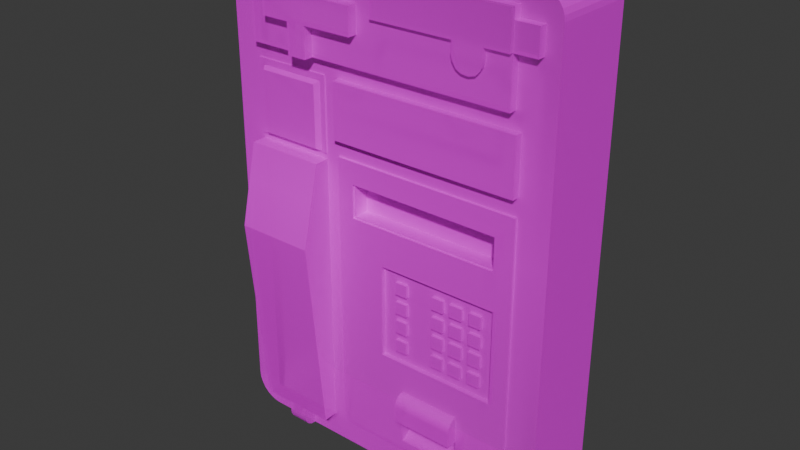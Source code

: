# Source: Cabina.blend  (saved by Blender 4.0.36; exported with 4.5.12 LTS)
import bpy
from mathutils import Matrix  # noqa: F401  (used for matrix-valued properties, if any)

bpy.ops.wm.read_factory_settings(use_empty=True)
scene = bpy.context.scene
scene.name = 'Scene'

# ---- collections
col_collection = bpy.data.collections.new('Collection'); scene.collection.children.link(col_collection)

# ---- images (referenced by path relative to the original .blend; pixels are not part of the script)
import os
ASSET_DIR = os.environ.get("B2B_ASSET_DIR", "")  # directory of the original .blend (textures are referenced by path, not embedded)
HERE = os.path.dirname(os.path.abspath(__file__))  # packed textures are extracted next to this script under _unpacked/

def load_image(name, relpath, width, height, colorspace="sRGB"):
    """Load a texture the original file referenced (path relative to the .blend, or extracted next to this script)."""
    p = next((c for c in (os.path.join(HERE, relpath), os.path.join(ASSET_DIR, relpath)) if relpath and os.path.exists(c)), "")
    if p:
        img = bpy.data.images.load(p, check_existing=True)
        img.name = name
    else:  # same state as the original file: an image datablock whose file is absent (Cycles renders it pink)
        img = bpy.data.images.new(name, width, height)
        img.source = "FILE"
        img.filepath = "//" + (relpath or name)
    img.colorspace_settings.name = colorspace
    return img
img_cabinas_telef_nicas_1024x683_jpg = load_image('cabinas-telefónicas-1024x683.jpg', 'cabinas-telefónicas-1024x683.jpg', 1024, 1024, 'sRGB')

# ---- materials (node trees are filled in below, after node groups)
mat_cabinas_telef_nicas_1024x683 = bpy.data.materials.new('cabinas-telefónicas-1024x683')
mat_cabinas_telef_nicas_1024x683.surface_render_method = 'BLENDED'
mat_cabinas_telef_nicas_1024x683.blend_method = 'BLEND'
mat_cabinas_telef_nicas_1024x683.use_transparency_overlap = False
mat_cabinas_telef_nicas_1024x683.show_transparent_back = False

# ---- material node trees
mat_cabinas_telef_nicas_1024x683.use_nodes = True; mat_cabinas_telef_nicas_1024x683.node_tree.nodes.clear()
_N = mat_cabinas_telef_nicas_1024x683.node_tree.nodes; _L = mat_cabinas_telef_nicas_1024x683.node_tree.links
n0 = _N.new('ShaderNodeOutputMaterial'); n0.name = 'Material Output'; n0.location = (300, 300)
n1 = _N.new('ShaderNodeTexImage'); n1.name = 'Image Texture'; n1.location = (-200, 300)
n1.image = img_cabinas_telef_nicas_1024x683_jpg
n1.extension = 'CLIP'
n2 = _N.new('ShaderNodeBsdfPrincipled'); n2.name = 'Principled BSDF'; n2.location = (0, 300)
n2.inputs[3].default_value = 1.45
_L.new(n1.outputs[0], n2.inputs[0])
_L.new(n1.outputs[1], n2.inputs[4])
_L.new(n2.outputs[0], n0.inputs[0])
n0.is_active_output = True

# ---- world
world_world = bpy.data.worlds.new('World'); scene.world = world_world
world_world.use_nodes = True; world_world.node_tree.nodes.clear()
_N = world_world.node_tree.nodes; _L = world_world.node_tree.links
n0 = _N.new('ShaderNodeOutputWorld'); n0.name = 'World Output'; n0.location = (300, 300)
n1 = _N.new('ShaderNodeBackground'); n1.name = 'Background'; n1.location = (10, 300)
n1.inputs[0].default_value = (0.05088, 0.05088, 0.05088, 1.0)
_L.new(n1.outputs[0], n0.inputs[0])
n0.is_active_output = True
world_world.color = (0.05088, 0.05088, 0.05088)
world_world.use_sun_shadow = False
world_world.sun_shadow_jitter_overblur = 0.0

# ---- meshes
me_cabinas_telef_nicas_1024x683 = bpy.data.meshes.new('cabinas-telefónicas-1024x683')
me_cabinas_telef_nicas_1024x683.from_pydata([(-0.03221, -0.4283, 0.0), (-0.1585, -0.4283, 0.0), (-0.03221, -0.3894, 0.0), (-0.1585, -0.3894, 0.0), (-0.07927, -0.3894, 0.02228), (-0.1109, -0.3894, 0.02228), (-0.1109, -0.4283, 0.0), (-0.1109, -0.3894, 0.0), (-0.07927, -0.3894, 0.0), (-0.07927, -0.4283, 0.0), (-0.1585, -0.4283, 0.0), (-0.2021, 0.1789, 0.0), (-0.2021, 0.1789, 0.0), (0.3406, 0.1789, 0.0), (-0.2021, 0.1789, -0.1325), (0.3406, 0.1789, -0.1325), (0.2916, 0.1789, 0.0), (0.2916, -0.4283, 0.0), (-0.008265, -0.4283, 0.0), (-0.03221, 0.1789, 0.0), (-0.008265, 0.1789, 0.0), (-0.008265, -0.3874, 0.0), (-0.03221, -0.4283, 0.0), (-0.04081, 0.1789, 0.0), (-0.03221, -0.3894, 0.0), (-0.1109, -0.4283, 0.0), (-0.1585, 0.1789, 0.0), (-0.1585, -0.3894, 0.0), (0.2916, -0.3874, 0.0), (-0.008265, 0.09228, 0.0), (0.2916, 0.09228, 0.0), (-0.008265, 0.06473, 0.0), (0.2916, 0.06473, 0.0), (-0.008265, -0.2563, 0.0), (0.2916, -0.2563, 0.0), (-0.008265, -0.0578, 0.0), (0.2916, -0.0578, 0.0), (-0.008265, -0.0578, 0.003675), (-0.008265, 0.06473, 0.003675), (-0.008265, 0.1789, 0.01117), (0.2916, 0.1789, 0.01117), (-0.008265, 0.09228, 0.01117), (0.2916, 0.09228, 0.01117), (0.2916, 0.06473, 0.003675), (-0.008265, -0.3709, 0.003675), (-0.008265, -0.3874, 0.003675), (0.2916, -0.3709, 0.003675), (0.2916, -0.3874, 0.003675), (-0.008265, -0.2315, 0.003675), (-0.008265, -0.2563, 0.003675), (0.2916, -0.2315, 0.003675), (0.2916, -0.2563, 0.003675), (0.2916, -0.2811, 0.003675), (0.2916, -0.0578, 0.003675), (0.2636, -0.0578, 0.003675), (0.01755, 0.02961, 0.003675), (0.2612, 0.02835, 0.003675), (0.01755, -0.02336, 0.003675), (0.2612, -0.02256, 0.003675), (0.01755, 0.02961, 0.000466), (0.2612, 0.02835, 0.000466), (0.01755, -0.02336, 0.000466), (0.2612, -0.02256, 0.000466), (0.02001, 0.02714, 0.000466), (0.2587, 0.0259, 0.000466), (0.02001, -0.02089, 0.000466), (0.2587, -0.02011, 0.000466), (0.02001, 0.02714, -0.02406), (0.2587, 0.0259, -0.02406), (0.02001, -0.02089, -0.02406), (0.2587, -0.02011, -0.02406), (0.1088, -0.2811, 0.003675), (-0.008265, -0.2811, 0.003675), (0.01306, -0.0578, 0.003675), (0.1383, -0.2563, 0.003675), (-0.008265, -0.08262, 0.003675), (0.2916, -0.08262, 0.003675), (0.01306, -0.08262, 0.003675), (0.2636, -0.08262, 0.003675), (0.2427, -0.08262, 0.003675), (0.01306, -0.2315, 0.003675), (0.2636, -0.2315, 0.003675), (0.2427, -0.2315, 0.003675), (0.07059, -0.08262, 0.003675), (0.07059, -0.2315, 0.003675), (0.2427, -0.08262, -0.003505), (0.2636, -0.08262, -0.003505), (0.2636, -0.2159, -0.003505), (0.2636, -0.2315, -0.003505), (0.2427, -0.2315, -0.003505), (0.07059, -0.2159, -0.003505), (0.07059, -0.2315, -0.003505), (0.07059, -0.08262, -0.003505), (0.1588, -0.08262, 0.003675), (0.1588, -0.2315, 0.003675), (0.1136, -0.08262, -0.003505), (0.1588, -0.08262, -0.003505), (0.1136, -0.2315, -0.003505), (0.1588, -0.2315, -0.003505), (0.1588, -0.2159, -0.003505), (0.1786, -0.08262, 0.003675), (0.1786, -0.2315, 0.003675), (0.1786, -0.08262, -0.003505), (0.1786, -0.2315, -0.003505), (0.1786, -0.2159, -0.003505), (0.1895, -0.08262, 0.003675), (0.1895, -0.2315, 0.003675), (0.1895, -0.08262, -0.003505), (0.1895, -0.2315, -0.003505), (0.1895, -0.2159, -0.003505), (0.2106, -0.08262, 0.003675), (0.2106, -0.2315, 0.003675), (0.2106, -0.08262, -0.003505), (0.2106, -0.2315, -0.003505), (0.2106, -0.2159, -0.003505), (0.223, -0.08262, 0.003675), (0.223, -0.2315, 0.003675), (0.223, -0.08262, -0.003505), (0.223, -0.2315, -0.003505), (0.223, -0.2159, -0.003505), (0.2427, -0.2159, -0.003505), (0.2636, -0.1965, -0.003505), (0.07059, -0.1965, -0.003505), (0.1588, -0.1965, -0.003505), (0.1786, -0.1965, -0.003505), (0.1895, -0.1965, -0.003505), (0.2106, -0.1965, -0.003505), (0.223, -0.1965, -0.003505), (0.2427, -0.1965, -0.003505), (0.1136, -0.2159, -0.003505), (0.09397, -0.08262, -0.003505), (0.09397, -0.2315, -0.003505), (0.09397, -0.2159, -0.003505), (0.09397, -0.1965, -0.003505), (0.1136, -0.1965, -0.003505), (0.2636, -0.1841, -0.003505), (0.07059, -0.1841, -0.003505), (0.1588, -0.1841, -0.003505), (0.1786, -0.1841, -0.003505), (0.1895, -0.1841, -0.003505), (0.2106, -0.1841, -0.003505), (0.223, -0.1841, -0.003505), (0.2427, -0.1841, -0.003505), (0.09397, -0.1841, -0.003505), (0.1136, -0.1841, -0.003505), (0.2636, -0.1633, -0.003505), (0.07059, -0.1633, -0.003505), (0.1588, -0.1633, -0.003505), (0.1786, -0.1633, -0.003505), (0.1895, -0.1633, -0.003505), (0.2106, -0.1633, -0.003505), (0.223, -0.1633, -0.003505), (0.2427, -0.1633, -0.003505), (0.09397, -0.1633, -0.003505), (0.1136, -0.1633, -0.003505), (0.2636, -0.1522, -0.003505), (0.07059, -0.1522, -0.003505), (0.1588, -0.1522, -0.003505), (0.1786, -0.1522, -0.003505), (0.1895, -0.1522, -0.003505), (0.2106, -0.1522, -0.003505), (0.223, -0.1522, -0.003505), (0.2427, -0.1522, -0.003505), (0.09397, -0.1522, -0.003505), (0.1136, -0.1522, -0.003505), (0.2636, -0.1325, -0.003505), (0.07059, -0.1325, -0.003505), (0.1588, -0.1325, -0.003505), (0.1786, -0.1325, -0.003505), (0.1895, -0.1325, -0.003505), (0.2106, -0.1325, -0.003505), (0.223, -0.1325, -0.003505), (0.2427, -0.1325, -0.003505), (0.09397, -0.1325, -0.003505), (0.1136, -0.1325, -0.003505), (0.2636, -0.1206, -0.003505), (0.07059, -0.1206, -0.003505), (0.1588, -0.1206, -0.003505), (0.1786, -0.1206, -0.003505), (0.1895, -0.1206, -0.003505), (0.2106, -0.1206, -0.003505), (0.223, -0.1206, -0.003505), (0.2427, -0.1206, -0.003505), (0.09397, -0.1206, -0.003505), (0.1136, -0.1206, -0.003505), (0.2636, -0.1008, -0.003505), (0.07059, -0.1008, -0.003505), (0.1588, -0.1008, -0.003505), (0.1786, -0.1008, -0.003505), (0.1895, -0.1008, -0.003505), (0.2106, -0.1008, -0.003505), (0.223, -0.1008, -0.003505), (0.2427, -0.1008, -0.003505), (0.09397, -0.1008, -0.003505), (0.1136, -0.1008, -0.003505), (0.1588, -0.1965, 0.001339), (0.1588, -0.2159, 0.001339), (0.1786, -0.1965, 0.001339), (0.1786, -0.2159, 0.001339), (0.1895, -0.1965, 0.001339), (0.1895, -0.2159, 0.001339), (0.2106, -0.1965, 0.001339), (0.2106, -0.2159, 0.001339), (0.223, -0.1965, 0.001339), (0.223, -0.2159, 0.001339), (0.2427, -0.1965, 0.001339), (0.2427, -0.2159, 0.001339), (0.09397, -0.1965, 0.001339), (0.09397, -0.2159, 0.001339), (0.1136, -0.2159, 0.001339), (0.1136, -0.1965, 0.001339), (0.1588, -0.1633, 0.001339), (0.1588, -0.1841, 0.001339), (0.1786, -0.1633, 0.001339), (0.1786, -0.1841, 0.001339), (0.1895, -0.1633, 0.001339), (0.1895, -0.1841, 0.001339), (0.2106, -0.1633, 0.001339), (0.2106, -0.1841, 0.001339), (0.223, -0.1633, 0.001339), (0.223, -0.1841, 0.001339), (0.2427, -0.1633, 0.001339), (0.2427, -0.1841, 0.001339), (0.09397, -0.1633, 0.001339), (0.09397, -0.1841, 0.001339), (0.1136, -0.1633, 0.001339), (0.1136, -0.1841, 0.001339), (0.1588, -0.1325, 0.001339), (0.1588, -0.1522, 0.001339), (0.1786, -0.1325, 0.001339), (0.1786, -0.1522, 0.001339), (0.1895, -0.1325, 0.001339), (0.1895, -0.1522, 0.001339), (0.2106, -0.1325, 0.001339), (0.2106, -0.1522, 0.001339), (0.223, -0.1325, 0.001339), (0.223, -0.1522, 0.001339), (0.2427, -0.1325, 0.001339), (0.2427, -0.1522, 0.001339), (0.09397, -0.1325, 0.001339), (0.09397, -0.1522, 0.001339), (0.1136, -0.1325, 0.001339), (0.1136, -0.1522, 0.001339), (0.1588, -0.1008, 0.001339), (0.1588, -0.1206, 0.001339), (0.1786, -0.1008, 0.001339), (0.1786, -0.1206, 0.001339), (0.1895, -0.1008, 0.001339), (0.1895, -0.1206, 0.001339), (0.2106, -0.1008, 0.001339), (0.2106, -0.1206, 0.001339), (0.223, -0.1008, 0.001339), (0.223, -0.1206, 0.001339), (0.2427, -0.1008, 0.001339), (0.2427, -0.1206, 0.001339), (0.09397, -0.1008, 0.001339), (0.09397, -0.1206, 0.001339), (0.1136, -0.1008, 0.001339), (0.1136, -0.1206, 0.001339), (0.1088, -0.3709, 0.003675), (0.2077, -0.2811, 0.003675), (0.2077, -0.3709, 0.003675), (0.1088, -0.3248, 0.003675), (0.2077, -0.3248, 0.003675), (0.1088, -0.3248, 0.02061), (0.2077, -0.3248, 0.02061), (0.2077, -0.298, 0.02044), (0.2077, -0.3008, 0.02061), (0.1088, -0.3008, 0.02061), (0.1088, -0.298, 0.02044), (0.2077, -0.2952, 0.01992), (0.1088, -0.2952, 0.01992), (0.2077, -0.2926, 0.01908), (0.1088, -0.2926, 0.01908), (0.2077, -0.2902, 0.01792), (0.1088, -0.2902, 0.01792), (0.2077, -0.2879, 0.01647), (0.1088, -0.2879, 0.01647), (0.2077, -0.2859, 0.01477), (0.1088, -0.2859, 0.01477), (0.2077, -0.2842, 0.01283), (0.1088, -0.2842, 0.01283), (0.2077, -0.2829, 0.01071), (0.1088, -0.2829, 0.01071), (0.2077, -0.2819, 0.008446), (0.1088, -0.2819, 0.008446), (0.2077, -0.2813, 0.006085), (0.1088, -0.2813, 0.006085), (0.2077, -0.2811, 0.003675), (0.1088, -0.2811, 0.003675), (0.2077, -0.3709, 0.003675), (0.1088, -0.3709, 0.003675), (0.1088, -0.3248, 0.003675), (0.2077, -0.3248, 0.003675), (0.1088, -0.3248, -0.01887), (0.2077, -0.3248, -0.01887), (0.2077, -0.3705, 0.0004668), (0.2077, -0.3709, 0.003675), (0.1088, -0.3709, 0.003675), (0.1088, -0.3705, 0.0004668), (0.2077, -0.3694, -0.002676), (0.1088, -0.3694, -0.002676), (0.2077, -0.3676, -0.005689), (0.1088, -0.3676, -0.005689), (0.2077, -0.365, -0.008512), (0.1088, -0.365, -0.008512), (0.2077, -0.3618, -0.01109), (0.1088, -0.3618, -0.01109), (0.2077, -0.3581, -0.01336), (0.1088, -0.3581, -0.01336), (0.2077, -0.3538, -0.01529), (0.1088, -0.3538, -0.01529), (0.2077, -0.3491, -0.01683), (0.1088, -0.3491, -0.01683), (0.2077, -0.3442, -0.01795), (0.1088, -0.3442, -0.01795), (0.2077, -0.339, -0.01864), (0.1088, -0.339, -0.01864), (0.2077, -0.3337, -0.01887), (0.1088, -0.3337, -0.01887), (-0.03221, 0.06288, 0.0), (-0.03221, 0.05365, 0.0), (-0.1585, 0.06288, 0.0), (-0.1585, 0.05365, 0.0), (-0.03221, -0.07251, 0.0), (-0.1585, -0.07251, 0.0), (-0.07927, -0.3894, 0.0), (-0.03221, 0.1697, 0.0), (-0.1585, 0.1697, 0.0), (-0.04081, 0.06288, 0.0), (-0.1585, 0.1697, 0.001977), (-0.1497, 0.1789, 0.0), (-0.1497, 0.06288, 0.0), (-0.1585, 0.1789, 0.001977), (-0.1497, 0.1697, 0.0), (-0.04081, 0.06288, 0.001977), (-0.04081, 0.1697, 0.0), (-0.04081, 0.1697, 0.001977), (-0.1439, 0.164, 0.008603), (-0.1439, 0.06856, 0.008603), (-0.0466, 0.06856, 0.008603), (-0.0466, 0.164, 0.008603), (-0.04081, 0.1789, 0.001977), (-0.03221, 0.1789, 0.001977), (-0.03221, 0.1697, 0.001977), (-0.03221, 0.06288, 0.001977), (-0.1585, 0.06288, 0.001977), (-0.1497, 0.1789, 0.001977), (-0.1497, 0.06288, 0.001977), (-0.1497, 0.1697, 0.001977), (-0.1585, 0.05365, 0.02332), (-0.03221, 0.05365, 0.02332), (-0.03221, -0.07251, 0.0526), (-0.03221, -0.3894, 0.02332), (-0.1585, -0.07251, 0.0526), (-0.1585, -0.3894, 0.02332), (-0.07927, -0.4283, 0.0), (-0.1109, -0.3894, 0.0), (-0.1109, -0.408, 0.02228), (-0.1109, -0.4283, 0.001904), (-0.1109, -0.4143, 0.02128), (-0.1109, -0.4199, 0.01839), (-0.1109, -0.4244, 0.01388), (-0.1109, -0.4273, 0.0082), (-0.07927, -0.4283, 0.001904), (-0.07927, -0.408, 0.02228), (-0.07927, -0.4273, 0.0082), (-0.07927, -0.4244, 0.01388), (-0.07927, -0.4199, 0.01839), (-0.07927, -0.4143, 0.02128), (-0.04081, 0.1789, 0.001977), (-0.03221, 0.1789, 0.001977), (-0.03221, 0.1697, 0.001977), (-0.03221, 0.06288, 0.001977), (-0.1585, 0.1697, 0.001977), (-0.1585, 0.06288, 0.001977), (-0.04081, 0.06288, 0.001977), (-0.1585, 0.1789, 0.001977), (-0.04081, 0.1697, 0.001977), (-0.1497, 0.1789, 0.001977), (-0.1497, 0.06288, 0.001977), (-0.1497, 0.1697, 0.001977), (-0.1585, 0.05365, 0.02332), (-0.03221, 0.05365, 0.02332), (-0.03221, -0.07251, 0.0526), (-0.1585, -0.07251, 0.0526), (-0.2021, 0.2051, 0.0), (-0.2021, 0.2051, 0.0), (0.3406, 0.2051, 0.0), (-0.2021, 0.2051, -0.1325), (0.3406, 0.2051, -0.1325), (0.06569, 0.3599, 0.0), (0.06569, 0.3599, 0.0), (0.06569, -0.4283, -0.1325), (0.06569, 0.3599, -0.1325), (0.06569, 0.1789, -0.1325), (0.06569, 0.2051, 0.0), (0.06569, 0.2051, -0.1325), (-0.2021, 0.3123, 0.0), (0.06569, 0.3123, 0.0), (-0.1552, 0.3123, 0.0), (-0.1552, 0.2051, 0.0), (0.2819, 0.2051, 0.0), (0.2819, 0.3356, 0.0), (-0.1184, 0.2051, 0.0), (-0.1184, 0.3123, 0.0), (0.06569, 0.3356, 0.0), (0.2819, 0.2795, 0.0), (0.3406, 0.2795, 0.0), (0.3406, 0.319, 0.0), (0.2819, 0.319, 0.0), (0.3177, 0.2795, 0.0), (0.3177, 0.319, 0.0), (0.06569, 0.2051, 0.01286), (0.2819, 0.2051, 0.01286), (-0.1184, 0.2051, 0.01286), (0.06569, 0.3123, 0.01286), (-0.1552, 0.3123, 0.01286), (-0.1552, 0.2051, 0.01286), (0.06569, 0.3356, 0.01286), (0.2819, 0.2795, 0.01286), (0.2819, 0.3356, 0.01286), (-0.1184, 0.3123, 0.01286), (0.2819, 0.319, 0.01286), (0.3177, 0.2795, 0.01286), (0.3177, 0.319, 0.01286), (0.06569, 0.3123, 0.01286), (-0.1184, 0.3123, 0.01286), (0.06569, 0.2527, 0.01286), (-0.1184, 0.2527, 0.01286), (0.06569, 0.2527, 0.01286), (-0.1184, 0.2527, 0.01286), (-0.09117, 0.3123, 0.01286), (-0.09117, 0.3123, 0.01286), (-0.03166, 0.3123, 0.01286), (-0.03166, 0.3123, 0.01286), (0.06569, 0.2944, 0.01286), (-0.1184, 0.2944, 0.01286), (0.06569, 0.2944, 0.01286), (-0.1184, 0.2944, 0.01286), (0.2819, 0.2788, 0.01286), (0.0386, 0.3123, 0.01286), (0.0386, 0.3123, 0.01286), (0.2819, 0.2788, 0.01286), (0.06569, 0.2527, 0.01286), (-0.1184, 0.2527, 0.01286), (0.2819, 0.2051, 0.01286), (-0.1552, 0.3123, 0.01286), (-0.1552, 0.2051, 0.01286), (0.06569, 0.3356, 0.01286), (0.06569, 0.3123, 0.01286), (0.2819, 0.2795, 0.01286), (0.2819, 0.3356, 0.01286), (-0.1184, 0.3123, 0.01286), (0.2819, 0.319, 0.01286), (0.3177, 0.2795, 0.01286), (0.3177, 0.319, 0.01286), (-0.1184, 0.3123, 0.01286), (0.06569, 0.2944, 0.01286), (-0.1184, 0.2944, 0.01286), (0.06569, 0.2944, 0.01286), (0.06569, 0.2527, 0.01286), (-0.1184, 0.2944, 0.01286), (-0.1184, 0.2527, 0.01286), (0.0386, 0.2527, 0.01286), (-0.09117, 0.2527, 0.01286), (-0.09117, 0.2944, 0.01286), (-0.03166, 0.2527, 0.01286), (0.0386, 0.3123, 0.01286), (-0.03166, 0.2944, 0.01286), (0.06569, 0.3123, 0.01286), (0.0386, 0.2944, 0.01286), (-0.1184, 0.2527, 0.01286), (0.06569, 0.2527, 0.01286), (0.06569, 0.2527, 0.01286), (-0.1184, 0.2527, 0.01286), (0.01306, -0.08262, 0.003675), (0.01306, -0.2315, 0.003675), (0.07059, -0.08262, 0.003675), (0.07059, -0.2315, 0.003675), (0.01306, -0.08262, 0.003675), (0.01306, -0.2315, 0.003675), (0.07059, -0.08262, 0.003675), (0.07059, -0.2315, 0.003675), (0.2819, 0.319, 0.01286), (0.2819, 0.2795, 0.01286), (0.3177, 0.2795, 0.01286), (0.3177, 0.319, 0.01286), (0.2819, 0.319, 0.01286), (0.2819, 0.2795, 0.01286), (0.3177, 0.2795, 0.01286), (0.3177, 0.319, 0.01286), (-0.2021, 0.3201, 0.0), (-0.1622, 0.3599, 0.0), (-0.2011, 0.329, 0.0), (-0.1981, 0.3374, 0.0), (-0.1934, 0.3449, 0.0), (-0.1871, 0.3512, 0.0), (-0.1795, 0.356, 0.0), (-0.1711, 0.3589, 0.0), (-0.1622, 0.3599, -0.1325), (-0.2021, 0.3201, -0.1325), (-0.1711, 0.3589, -0.1325), (-0.1795, 0.356, -0.1325), (-0.1871, 0.3512, -0.1325), (-0.1934, 0.3449, -0.1325), (-0.1981, 0.3374, -0.1325), (-0.2011, 0.329, -0.1325), (-0.1593, -0.4284, 7.915e-06), (-0.2042, -0.3839, 0.0004172), (-0.2042, -0.3839, 0.0004172), (-0.1693, -0.4274, 0.0001056), (-0.1788, -0.4242, 0.0001967), (-0.1874, -0.4189, 0.0002766), (-0.1945, -0.4119, 0.0003414), (-0.1998, -0.4034, 0.0003878), (-0.2031, -0.3939, 0.0004135), (-0.2021, -0.3832, -0.1325), (-0.1569, -0.4283, -0.1325), (-0.2009, -0.3932, -0.1325), (-0.1976, -0.4028, -0.1325), (-0.1922, -0.4113, -0.1325), (-0.1851, -0.4185, -0.1325), (-0.1765, -0.4239, -0.1325), (-0.167, -0.4272, -0.1325), (0.3406, -0.3697, 0.0), (0.2916, -0.4283, 0.0), (0.3394, -0.3828, 0.0), (0.3357, -0.3952, 0.0), (0.3299, -0.4063, 0.0), (0.3221, -0.4156, 0.0), (0.3128, -0.4225, 0.0), (0.3025, -0.4269, 0.0), (0.282, -0.4283, -0.1325), (0.3406, -0.3697, -0.1325), (0.295, -0.4269, -0.1325), (0.3074, -0.4225, -0.1325), (0.3185, -0.4156, -0.1325), (0.3278, -0.4063, -0.1325), (0.3348, -0.3952, -0.1325), (0.3391, -0.3828, -0.1325), (0.3049, 0.3599, 0.0), (0.3406, 0.3243, 0.0), (0.3049, 0.3599, 0.0), (0.3129, 0.359, 0.0), (0.3204, 0.3564, 0.0), (0.3272, 0.3522, 0.0), (0.3328, 0.3465, 0.0), (0.3371, 0.3397, 0.0), (0.3397, 0.3322, 0.0), (0.3406, 0.3243, -0.1325), (0.3049, 0.3599, -0.1325), (0.3397, 0.3322, -0.1325), (0.3371, 0.3397, -0.1325), (0.3328, 0.3465, -0.1325), (0.3272, 0.3522, -0.1325), (0.3204, 0.3564, -0.1325), (0.3129, 0.359, -0.1325), (-0.1184, 0.2944, 0.02799), (-0.1184, 0.2527, 0.02799), (-0.09117, 0.2527, 0.02799), (-0.09117, 0.2944, 0.02799), (-0.03166, 0.2527, 0.02799), (-0.03166, 0.2944, 0.02799), (0.0386, 0.2527, 0.02799), (0.0386, 0.2944, 0.02799), (-0.06539, 0.3123, 0.01286), (-0.09117, 0.2944, 0.01286), (-0.1169, 0.3123, 0.01286), (-0.09117, 0.3123, 0.01286), (-0.07336, 0.3114, 0.01286), (-0.08054, 0.3089, 0.01286), (-0.08624, 0.3049, 0.01286), (-0.08991, 0.3, 0.01286), (-0.03166, 0.2944, 0.01286), (-0.05743, 0.3123, 0.01286), (-0.03166, 0.3123, 0.01286), (-0.005881, 0.3123, 0.01286), (-0.03292, 0.3, 0.01286), (-0.03658, 0.3049, 0.01286), (-0.04228, 0.3089, 0.01286), (-0.04947, 0.3114, 0.01286), (-0.05743, 0.3123, 0.02799), (-0.03166, 0.2944, 0.02799), (-0.04947, 0.3114, 0.02799), (-0.04228, 0.3089, 0.02799), (-0.03658, 0.3049, 0.02799), (-0.03292, 0.3, 0.02799), (-0.09117, 0.2944, 0.02799), (-0.06539, 0.3123, 0.02799), (-0.08991, 0.3, 0.02799), (-0.08624, 0.3049, 0.02799), (-0.08054, 0.3089, 0.02799), (-0.07336, 0.3114, 0.02799), (0.06569, 0.2527, 0.01286), (-0.1184, 0.2527, 0.01286), (0.06569, 0.2527, 0.01286), (-0.1184, 0.2527, 0.01286), (-0.07282, 0.2051, 0.01286), (-0.07282, 0.2527, 0.01286), (-0.04186, 0.2051, 0.01286), (-0.04186, 0.2527, 0.01286), (-0.07282, 0.2527, 0.01286), (-0.07282, 0.2051, 0.01286), (-0.04186, 0.2051, 0.01286), (-0.04186, 0.2527, 0.01286), (-0.1184, 0.2289, 0.01286), (-0.07282, 0.2527, 0.01286), (-0.07282, 0.2051, 0.01286), (-0.04186, 0.2051, 0.01286), (-0.04186, 0.2527, 0.01286), (-0.07282, 0.2527, 0.01286), (-0.07282, 0.2051, 0.01286), (-0.04186, 0.2051, 0.01286), (-0.04186, 0.2527, 0.01286), (-0.07282, 0.2527, 0.01286), (-0.07282, 0.2051, 0.01286), (-0.04186, 0.2051, 0.01286), (-0.04186, 0.2527, 0.01286), (-0.07282, 0.2527, 0.01286), (-0.07282, 0.2051, 0.01286), (-0.04186, 0.2051, 0.01286), (-0.04186, 0.2527, 0.01286), (-0.07282, 0.2527, 0.02799), (-0.07282, 0.2051, 0.02799), (-0.04186, 0.2051, 0.02799), (-0.04186, 0.2527, 0.02799), (0.06569, 0.2797, 0.01286), (0.2819, 0.2797, 0.01286), (0.1961, 0.2797, 0.01286), (0.2439, 0.2797, 0.01286), (0.1958, 0.2638, 0.01286), (0.1979, 0.2544, 0.01286), (0.204, 0.245, 0.01286), (0.2125, 0.2403, 0.01286), (0.2235, 0.2394, 0.01286), (0.2336, 0.2422, 0.01286), (0.239, 0.2478, 0.01286), (0.2425, 0.2537, 0.01286), (0.2437, 0.261, 0.01286), (0.2442, 0.2675, 0.01286), (0.06569, 0.3356, 0.0187), (0.06569, 0.3123, 0.0187), (0.2819, 0.3356, 0.0187), (0.2819, 0.319, 0.0187), (0.06569, 0.2944, 0.0187), (0.06569, 0.2797, 0.0187), (0.2819, 0.2797, 0.0187), (0.2439, 0.2797, 0.0187), (0.1961, 0.2797, 0.0187), (0.1958, 0.2638, 0.0187), (0.1979, 0.2544, 0.0187), (0.204, 0.245, 0.0187), (0.2125, 0.2403, 0.0187), (0.2235, 0.2394, 0.0187), (0.2336, 0.2422, 0.0187), (0.239, 0.2478, 0.0187), (0.2425, 0.2537, 0.0187), (0.2437, 0.261, 0.0187), (0.2442, 0.2675, 0.0187)], [], [(9, 8, 2, 0), (357, 326, 4, 5), (326, 356, 364, 366, 367, 368, 369, 365, 4), (356, 25, 359, 364), (7, 3, 27, 357), (8, 9, 356, 326), (1, 6, 25, 10), (3, 1, 10, 27), (2, 8, 326, 24), (6, 7, 357, 25), (9, 0, 22, 356), (1, 3, 7, 6), (0, 2, 24, 22), (517, 519, 520, 521, 522, 523, 524, 518, 393, 395, 14), (393, 533, 535, 536, 537, 538, 539, 540, 534, 15, 395), (492, 398, 387, 389, 501), (11, 510, 509, 12), (387, 12, 14, 389), (386, 11, 12, 387), (388, 13, 16, 20, 19, 23, 331, 26, 11, 386, 401, 404, 396, 402), (17, 28, 34, 36, 32, 30, 16, 13, 525, 527, 528, 529, 530, 531, 532, 526), (22, 24, 324, 321, 320, 327, 19, 20, 29, 31, 35, 33, 21, 18), (23, 19, 343, 342), (12, 509, 517, 14), (20, 16, 40, 39), (31, 29, 30, 32), (28, 21, 45, 47), (18, 21, 28, 17), (36, 34, 51, 50, 76, 53), (35, 31, 38, 37), (41, 39, 40, 42), (30, 29, 41, 42), (29, 20, 39, 41), (16, 30, 42, 40), (58, 57, 61, 62), (45, 44, 259, 261, 46, 47), (78, 54, 53, 76), (21, 33, 49, 72, 44, 45), (32, 36, 53, 43), (33, 35, 37, 75, 48, 49), (34, 28, 47, 46, 52, 51), (31, 32, 43, 38), (56, 55, 38, 43), (55, 57, 37, 38), (58, 56, 43, 53), (57, 58, 53, 54, 73, 37), (64, 66, 70, 68), (57, 55, 59, 61), (56, 58, 62, 60), (55, 56, 60, 59), (64, 63, 59, 60), (63, 65, 61, 59), (66, 64, 60, 62), (65, 66, 62, 61), (69, 67, 68, 70), (63, 64, 68, 67), (66, 65, 69, 70), (65, 63, 67, 69), (75, 37, 73, 77), (77, 73, 54, 78, 79, 115, 110, 105, 100, 93, 83), (79, 78, 86, 85), (48, 75, 77, 80), (81, 78, 76, 50), (80, 84, 94, 101, 106, 111, 116, 82, 81, 50, 51, 74, 49, 48), (259, 44, 72, 71, 262), (84, 80, 477, 479), (192, 85, 86, 185), (94, 84, 91, 131, 97, 98), (84, 83, 92, 186, 176, 166, 156, 146, 136, 122, 90, 91), (78, 81, 88, 87, 121, 135, 145, 155, 165, 175, 185, 86), (101, 94, 98, 103), (194, 95, 96, 187), (83, 93, 96, 95, 130, 92), (106, 101, 103, 108), (187, 96, 102, 188), (93, 100, 102, 96), (111, 106, 108, 113), (188, 102, 107, 189), (100, 105, 107, 102), (116, 111, 113, 118), (189, 107, 112, 190), (105, 110, 112, 107), (82, 116, 118, 89), (190, 112, 117, 191), (110, 115, 117, 112), (81, 82, 89, 88), (191, 117, 85, 192), (115, 79, 85, 117), (118, 119, 120, 89), (113, 114, 119, 118), (108, 109, 114, 113), (103, 104, 109, 108), (98, 99, 104, 103), (97, 129, 99, 98), (89, 120, 87, 88), (91, 90, 132, 131), (186, 92, 130, 193), (131, 132, 129, 97), (193, 130, 95, 194), (183, 193, 255, 256), (90, 122, 133, 132), (150, 140, 218, 217), (114, 126, 127, 119), (151, 152, 221, 219), (104, 124, 125, 109), (192, 182, 254, 253), (129, 134, 123, 99), (120, 128, 121, 87), (133, 143, 144, 134), (122, 136, 143, 133), (127, 141, 142, 128), (126, 140, 141, 127), (125, 139, 140, 126), (124, 138, 139, 125), (123, 137, 138, 124), (134, 144, 137, 123), (128, 142, 135, 121), (129, 132, 208, 209), (136, 146, 153, 143), (189, 190, 249, 247), (140, 150, 151, 141), (139, 149, 215, 216), (138, 148, 149, 139), (181, 191, 251, 252), (144, 154, 147, 137), (142, 152, 145, 135), (153, 163, 164, 154), (146, 156, 163, 153), (151, 161, 162, 152), (150, 160, 161, 151), (149, 159, 160, 150), (148, 158, 159, 149), (147, 157, 158, 148), (154, 164, 157, 147), (152, 162, 155, 145), (148, 138, 214, 213), (156, 166, 173, 163), (153, 154, 225, 223), (160, 170, 171, 161), (190, 180, 250, 249), (158, 168, 169, 159), (191, 192, 253, 251), (164, 174, 167, 157), (162, 172, 165, 155), (173, 183, 184, 174), (166, 176, 183, 173), (171, 181, 182, 172), (170, 180, 181, 171), (169, 179, 180, 170), (168, 178, 179, 169), (167, 177, 178, 168), (174, 184, 177, 167), (172, 182, 175, 165), (137, 147, 211, 212), (176, 186, 193, 183), (158, 157, 228, 230), (180, 190, 191, 181), (179, 189, 247, 248), (178, 188, 189, 179), (132, 133, 207, 208), (184, 194, 187, 177), (182, 192, 185, 175), (208, 207, 210, 209), (204, 203, 205, 206), (200, 199, 201, 202), (196, 195, 197, 198), (224, 223, 225, 226), (220, 219, 221, 222), (216, 215, 217, 218), (212, 211, 213, 214), (240, 239, 241, 242), (236, 235, 237, 238), (232, 231, 233, 234), (228, 227, 229, 230), (256, 255, 257, 258), (252, 251, 253, 254), (248, 247, 249, 250), (244, 243, 245, 246), (141, 151, 219, 220), (187, 188, 245, 243), (134, 129, 209, 210), (194, 184, 258, 257), (149, 150, 217, 215), (152, 142, 222, 221), (184, 183, 256, 258), (143, 153, 223, 224), (147, 148, 213, 211), (154, 144, 226, 225), (182, 181, 252, 254), (144, 143, 224, 226), (99, 123, 195, 196), (180, 179, 248, 250), (124, 104, 198, 197), (142, 141, 220, 222), (109, 125, 199, 200), (178, 177, 244, 246), (126, 114, 202, 201), (157, 167, 227, 228), (140, 139, 216, 218), (119, 127, 203, 204), (173, 174, 241, 239), (168, 158, 230, 229), (128, 120, 206, 205), (159, 169, 231, 232), (138, 137, 212, 214), (120, 119, 204, 206), (171, 172, 237, 235), (170, 160, 234, 233), (133, 134, 210, 207), (161, 171, 235, 236), (114, 109, 200, 202), (169, 170, 233, 231), (172, 162, 238, 237), (127, 128, 205, 203), (163, 173, 239, 240), (104, 99, 196, 198), (167, 168, 229, 227), (174, 164, 242, 241), (125, 126, 201, 199), (164, 163, 240, 242), (123, 124, 197, 195), (162, 161, 236, 238), (177, 187, 243, 244), (160, 159, 232, 234), (193, 194, 257, 255), (188, 178, 246, 245), (52, 260, 71, 72, 49, 74, 51), (262, 71, 289, 287, 285, 283, 281, 279, 277, 275, 273, 271, 269, 268, 264), (46, 261, 263, 260, 52), (261, 259, 291, 290), (260, 263, 265, 267, 266, 270, 272, 274, 276, 278, 280, 282, 284, 286, 288), (263, 262, 264, 265), (265, 264, 268, 267), (267, 268, 269, 266), (266, 269, 271, 270), (270, 271, 273, 272), (272, 273, 275, 274), (274, 275, 277, 276), (276, 277, 279, 278), (278, 279, 281, 280), (280, 281, 283, 282), (282, 283, 285, 284), (284, 285, 287, 286), (286, 287, 289, 288), (71, 260, 288, 289), (292, 293, 295, 294), (262, 263, 293, 292), (259, 262, 292, 291), (263, 261, 290, 293), (293, 290, 297, 296, 300, 302, 304, 306, 308, 310, 312, 314, 316, 318, 295), (291, 292, 294, 319, 317, 315, 313, 311, 309, 307, 305, 303, 301, 299, 298), (318, 319, 294, 295), (297, 298, 299, 296), (296, 299, 301, 300), (300, 301, 303, 302), (302, 303, 305, 304), (304, 305, 307, 306), (306, 307, 309, 308), (308, 309, 311, 310), (310, 311, 313, 312), (312, 313, 315, 314), (314, 315, 317, 316), (316, 317, 319, 318), (290, 291, 298, 297), (323, 321, 351, 350), (323, 322, 332, 329, 320, 321), (322, 328, 330, 346), (331, 23, 342, 347), (328, 26, 333, 330), (334, 336, 341, 338), (329, 336, 337, 335), (339, 338, 341, 340), (332, 334, 338, 339), (336, 329, 340, 341), (329, 332, 339, 340), (333, 347, 379, 377), (342, 343, 371, 370), (349, 348, 380, 381), (345, 335, 376, 373), (337, 349, 381, 378), (320, 329, 335, 345), (334, 332, 348, 349), (26, 331, 347, 333), (336, 334, 349, 337), (19, 327, 344, 343), (327, 320, 345, 344), (332, 322, 346, 348), (351, 352, 384, 383), (24, 326, 357, 27, 355, 353), (324, 24, 353, 352), (325, 323, 350, 354), (27, 325, 354, 355), (321, 324, 352, 351), (355, 354, 352, 353), (358, 5, 4, 365), (364, 359, 363, 366), (366, 363, 362, 367), (367, 362, 361, 368), (368, 361, 360, 369), (369, 360, 358, 365), (25, 357, 5, 358, 360, 361, 362, 363, 359), (378, 370, 371, 372), (376, 378, 372, 373), (375, 374, 381, 380), (374, 377, 379, 381), (381, 379, 370, 378), (335, 337, 378, 376), (343, 344, 372, 371), (344, 345, 373, 372), (348, 346, 375, 380), (330, 333, 377, 374), (347, 342, 370, 379), (346, 330, 374, 375), (385, 382, 383, 384), (350, 351, 383, 382), (354, 350, 382, 385), (352, 354, 385, 384), (412, 411, 424, 425), (397, 394, 500, 502, 503, 504, 505, 506, 507, 501, 389), (395, 15, 390, 397), (13, 388, 390, 15), (397, 390, 550, 552, 553, 554, 555, 556, 557, 551, 394), (14, 395, 397, 389), (386, 387, 398, 400, 401), (541, 543, 391, 392), (403, 406, 391, 543, 542, 409, 412, 410), (402, 407, 411, 408, 388), (526, 533, 393, 518, 508, 10, 25, 356, 22, 18, 17), (400, 405, 422, 417), (410, 412, 425, 423), (411, 412, 409, 408), (406, 403, 421, 419), (445, 431, 463, 472), (419, 421, 452, 449), (420, 440, 414, 446, 443, 451), (404, 401, 418, 415), (401, 400, 417, 418), (402, 396, 413, 414), (405, 399, 416, 441, 434, 432, 422), (399, 406, 419, 416), (403, 410, 423, 421), (396, 404, 415, 598, 600, 413), (407, 402, 414, 440, 420), (411, 407, 420, 424), (416, 419, 449, 450), (437, 422, 427, 439), (441, 416, 426, 442), (436, 428, 430, 438), (422, 432, 433, 427), (418, 417, 447, 448), (432, 434, 435, 433), (435, 442, 468, 577, 576), (425, 424, 455, 456), (416, 436, 438, 426), (429, 437, 439, 431), (566, 575, 582, 589), (423, 425, 456, 454), (434, 441, 442, 435), (475, 445, 472), (439, 427, 457, 462), (474, 413, 600, 601, 467, 464, 594, 596), (431, 445, 475, 597, 606, 415, 448, 447, 453, 459, 429), (456, 455, 486, 487), (471, 468, 470, 460), (466, 567, 588, 561), (462, 457, 568, 567, 466), (433, 435, 576, 575, 566, 569), (467, 601, 599, 465, 560, 562), (464, 471, 460, 461), (462, 466, 561, 558), (574, 469, 563, 583), (475, 472, 595, 597), (417, 422, 453, 447), (428, 436, 458, 627), (469, 574, 577, 468, 471), (430, 444, 473, 461), (415, 418, 448), (437, 429, 459), (438, 430, 461, 460), (413, 474, 444, 430, 428, 627, 629, 631, 632, 633, 634, 635, 636, 637, 638, 639, 640, 630, 628, 451, 443, 446), (431, 439, 462, 463), (442, 426, 470, 468), (436, 416, 450, 458), (422, 437, 459, 453), (444, 474, 473), (421, 423, 454, 452), (426, 438, 460, 470), (424, 420, 451, 455), (414, 413, 446), (478, 479, 483, 482), (80, 77, 476, 477), (83, 84, 479, 478), (77, 83, 478, 476), (481, 480, 482, 483), (476, 478, 482, 480), (479, 477, 481, 483), (477, 476, 480, 481), (484, 487, 491, 488), (455, 451, 485, 486), (451, 628, 454, 484, 485), (454, 456, 487, 484), (489, 488, 491, 490), (485, 484, 488, 489), (487, 486, 490, 491), (486, 485, 489, 490), (492, 501, 507, 494), (494, 507, 506, 495), (495, 506, 505, 496), (496, 505, 504, 497), (497, 504, 503, 498), (498, 503, 502, 499), (499, 502, 500, 493), (392, 493, 500, 394), (400, 398, 492, 494, 495, 496, 497, 498, 499, 493, 392, 391, 406, 399, 405), (388, 408, 409, 542, 550, 390), (508, 511, 510), (511, 512, 510), (512, 513, 510), (513, 514, 510), (514, 515, 510), (515, 516, 510), (516, 509, 510), (517, 509, 516, 519), (519, 516, 515, 520), (520, 515, 514, 521), (521, 514, 513, 522), (522, 513, 512, 523), (523, 512, 511, 524), (524, 511, 508, 518), (508, 510, 11, 26, 328, 322, 323, 325, 27, 10), (533, 526, 532, 535), (535, 532, 531, 536), (536, 531, 530, 537), (537, 530, 529, 538), (538, 529, 528, 539), (539, 528, 527, 540), (540, 527, 525, 534), (525, 13, 15, 534), (541, 544, 543), (544, 545, 543), (545, 546, 543), (546, 547, 543), (547, 548, 543), (548, 549, 543), (549, 542, 543), (541, 551, 557, 544), (544, 557, 556, 545), (545, 556, 555, 546), (546, 555, 554, 547), (547, 554, 553, 548), (548, 553, 552, 549), (549, 552, 550, 542), (541, 392, 394, 551), (560, 561, 563, 562), (559, 558, 561, 560), (562, 563, 565, 564), (469, 471, 565, 563), (561, 588, 590, 591, 592, 593, 589, 582, 584, 585, 586, 587, 583, 563), (471, 464, 564, 565), (465, 463, 559, 560), (463, 462, 558, 559), (464, 467, 562, 564), (566, 570, 571, 572, 573, 567, 568, 569), (574, 578, 579, 580, 581, 575, 576, 577), (566, 589, 593, 570), (570, 593, 592, 571), (571, 592, 591, 572), (572, 591, 590, 573), (573, 590, 588, 567), (574, 583, 587, 578), (578, 587, 586, 579), (579, 586, 585, 580), (580, 585, 584, 581), (581, 584, 582, 575), (427, 433, 569, 568, 457), (472, 463, 595), (464, 461, 594), (461, 473, 596, 594), (473, 474, 596), (602, 605, 610, 607), (599, 598, 415, 606, 597, 595, 463, 465), (601, 600, 604, 605), (600, 598, 603, 604), (599, 601, 605, 602), (598, 599, 602, 603), (607, 610, 614, 611), (603, 602, 607, 608), (605, 604, 609, 610), (604, 603, 608, 609), (614, 613, 617, 618), (608, 607, 611, 612), (610, 609, 613, 614), (609, 608, 612, 613), (615, 618, 622, 619), (613, 612, 616, 617), (611, 614, 618, 615), (612, 611, 615, 616), (619, 622, 626, 623), (616, 615, 619, 620), (618, 617, 621, 622), (617, 616, 620, 621), (626, 625, 624, 623), (620, 619, 623, 624), (622, 621, 625, 626), (621, 620, 624, 625), (647, 648, 649, 646, 645, 642, 641, 643, 644), (629, 627, 646, 649), (636, 635, 654, 655), (648, 659, 658, 657, 656, 655, 654, 653, 652, 651, 650, 649), (637, 636, 655, 656), (638, 637, 656, 657), (452, 454, 644, 643), (631, 629, 649, 650), (639, 638, 657, 658), (632, 631, 650, 651), (640, 639, 658, 659), (633, 632, 651, 652), (450, 449, 641, 642), (627, 458, 645, 646), (630, 640, 659, 648), (634, 633, 652, 653), (454, 628, 647, 644), (635, 634, 653, 654), (449, 452, 643, 641), (628, 630, 648, 647), (458, 450, 642, 645)])
_uv = me_cabinas_telef_nicas_1024x683.uv_layers.new(name='UVMap')
_uv.uv.foreach_set('vector', [0.4471, 0.07166, 0.4471, 0.1106, 0.4785, 0.1106, 0.4785, 0.07166, 0.426, 0.1106, 0.4471, 0.1106, 0.4471, 0.1106, 0.426, 0.1106, 0.4471, 0.1106, 0.4471, 0.07166, 0.4471, 0.07166, 0.4471, 0.07199, 0.4471, 0.07296, 0.4471, 0.08006, 0.4471, 0.08574, 0.4471, 0.09204, 0.4471, 0.1106, 0.4471, 0.07166, 0.426, 0.07166, 0.426, 0.07166, 0.4471, 0.07166, 0.426, 0.1106, 0.3943, 0.1106, 0.3943, 0.1106, 0.426, 0.1106, 0.4471, 0.1106, 0.4471, 0.07166, 0.4471, 0.07166, 0.4471, 0.1106, 0.3943, 0.07166, 0.426, 0.07166, 0.426, 0.07166, 0.3943, 0.07166, 0.3943, 0.1106, 0.3943, 0.07166, 0.3943, 0.07166, 0.3943, 0.1106, 0.4785, 0.1106, 0.4471, 0.1106, 0.4471, 0.1106, 0.4785, 0.1106, 0.426, 0.07166, 0.426, 0.1106, 0.426, 0.1106, 0.426, 0.07166, 0.4471, 0.07166, 0.4785, 0.07166, 0.4785, 0.07166, 0.4471, 0.07166, 0.3943, 0.07166, 0.3943, 0.1106, 0.426, 0.1106, 0.426, 0.07166, 0.4785, 0.07166, 0.4785, 0.1106, 0.4785, 0.1106, 0.4785, 0.07166, 0.3652, 0.1168, 0.3655, 0.1068, 0.3662, 0.09722, 0.3674, 0.08867, 0.3766, 0.07494, 0.3823, 0.07315, 0.3886, 0.07204, 0.3953, 0.07166, 0.5438, 0.07166, 0.5438, 0.6789, 0.3652, 0.6789, 0.5438, 0.07166, 0.6881, 0.07166, 0.6968, 0.07215, 0.705, 0.0736, 0.7125, 0.07592, 0.7243, 0.09372, 0.7259, 0.1048, 0.7268, 0.1172, 0.7272, 0.1303, 0.7272, 0.6789, 0.5438, 0.6789, 0.5345, 0.6517, 0.5345, 0.6517, 0.5345, 0.6517, 0.5345, 0.6517, 0.5345, 0.6517, 0.3652, 0.6789, 0.3652, 0.1167, 0.3652, 0.1167, 0.3652, 0.6789, 0.5345, 0.6517, 0.5345, 0.6517, 0.5345, 0.6517, 0.5345, 0.6517, 0.3652, 0.7051, 0.3652, 0.6789, 0.3652, 0.6789, 0.3652, 0.7051, 0.7272, 0.7051, 0.7272, 0.6789, 0.6945, 0.6789, 0.4945, 0.6789, 0.4785, 0.6789, 0.4728, 0.6789, 0.4001, 0.6789, 0.3943, 0.6789, 0.3652, 0.6789, 0.3652, 0.7051, 0.3965, 0.7051, 0.421, 0.7051, 0.5438, 0.7051, 0.688, 0.7051, 0.6945, 0.07166, 0.6945, 0.1126, 0.6945, 0.2437, 0.6945, 0.4422, 0.6945, 0.5647, 0.6945, 0.5923, 0.6945, 0.6789, 0.7272, 0.6789, 0.7272, 0.1303, 0.7269, 0.1172, 0.7261, 0.1048, 0.7248, 0.09372, 0.7149, 0.07592, 0.7087, 0.0736, 0.7018, 0.07215, 0.6945, 0.07166, 0.4785, 0.07166, 0.4785, 0.1106, 0.4785, 0.4275, 0.4785, 0.5537, 0.4785, 0.5629, 0.4785, 0.6697, 0.4785, 0.6789, 0.4945, 0.6789, 0.4945, 0.5923, 0.4945, 0.5647, 0.4945, 0.4422, 0.4945, 0.2437, 0.4945, 0.1126, 0.4945, 0.07166, 0.4728, 0.6789, 0.4785, 0.6789, 0.4785, 0.6789, 0.4728, 0.6789, 0.5345, 0.6517, 0.5345, 0.6517, 0.5345, 0.6517, 0.5345, 0.6517, 0.4945, 0.6789, 0.6945, 0.6789, 0.6945, 0.6789, 0.4945, 0.6789, 0.4945, 0.5647, 0.4945, 0.5923, 0.6945, 0.5923, 0.6945, 0.5647, 0.6945, 0.1126, 0.4945, 0.1126, 0.4945, 0.1126, 0.6945, 0.1126, 0.4945, 0.07166, 0.4945, 0.1126, 0.6945, 0.1126, 0.6945, 0.07166, 0.6945, 0.4422, 0.6945, 0.2437, 0.6945, 0.2437, 0.6945, 0.2685, 0.6945, 0.4174, 0.6945, 0.4422, 0.4945, 0.4422, 0.4945, 0.5647, 0.4945, 0.5647, 0.4945, 0.4422, 0.4945, 0.5923, 0.4945, 0.6789, 0.6945, 0.6789, 0.6945, 0.5923, 0.6945, 0.5923, 0.4945, 0.5923, 0.4945, 0.5923, 0.6945, 0.5923, 0.4945, 0.5923, 0.4945, 0.6789, 0.4945, 0.6789, 0.4945, 0.5923, 0.6945, 0.6789, 0.6945, 0.5923, 0.6945, 0.5923, 0.6945, 0.6789, 0.6742, 0.4774, 0.5117, 0.4766, 0.5117, 0.4766, 0.6742, 0.4774, 0.4945, 0.1126, 0.4945, 0.1291, 0.5726, 0.1291, 0.6385, 0.1291, 0.6945, 0.1291, 0.6945, 0.1126, 0.6758, 0.4174, 0.6758, 0.4422, 0.6945, 0.4422, 0.6945, 0.4174, 0.4945, 0.1126, 0.4945, 0.2437, 0.4945, 0.2437, 0.4945, 0.2189, 0.4945, 0.1291, 0.4945, 0.1126, 0.6945, 0.5647, 0.6945, 0.4422, 0.6945, 0.4422, 0.6945, 0.5647, 0.4945, 0.2437, 0.4945, 0.4422, 0.4945, 0.4422, 0.4945, 0.4174, 0.4945, 0.2685, 0.4945, 0.2437, 0.6945, 0.2437, 0.6945, 0.1126, 0.6945, 0.1126, 0.6945, 0.1291, 0.6945, 0.2189, 0.6945, 0.2437, 0.4945, 0.5647, 0.6945, 0.5647, 0.6945, 0.5647, 0.4945, 0.5647, 0.6742, 0.5284, 0.5117, 0.5296, 0.4945, 0.5647, 0.6945, 0.5647, 0.5117, 0.5296, 0.5117, 0.4766, 0.4945, 0.4422, 0.4945, 0.5647, 0.6742, 0.4774, 0.6742, 0.5284, 0.6945, 0.5647, 0.6945, 0.4422, 0.5117, 0.4766, 0.6742, 0.4774, 0.6945, 0.4422, 0.6758, 0.4422, 0.5087, 0.4422, 0.4945, 0.4422, 0.6726, 0.5259, 0.6726, 0.4799, 0.6726, 0.4799, 0.6726, 0.5259, 0.5117, 0.4766, 0.5117, 0.5296, 0.5117, 0.5296, 0.5117, 0.4766, 0.6742, 0.5284, 0.6742, 0.4774, 0.6742, 0.4774, 0.6742, 0.5284, 0.5117, 0.5296, 0.6742, 0.5284, 0.6742, 0.5284, 0.5117, 0.5296, 0.6726, 0.5259, 0.5133, 0.5271, 0.5117, 0.5296, 0.6742, 0.5284, 0.5133, 0.5271, 0.5133, 0.4791, 0.5117, 0.4766, 0.5117, 0.5296, 0.6726, 0.4799, 0.6726, 0.5259, 0.6742, 0.5284, 0.6742, 0.4774, 0.5133, 0.4791, 0.6726, 0.4799, 0.6742, 0.4774, 0.5117, 0.4766, 0.5133, 0.4791, 0.5133, 0.5271, 0.6726, 0.5259, 0.6726, 0.4799, 0.5133, 0.5271, 0.6726, 0.5259, 0.6726, 0.5259, 0.5133, 0.5271, 0.6726, 0.4799, 0.5133, 0.4791, 0.5133, 0.4791, 0.6726, 0.4799, 0.5133, 0.4791, 0.5133, 0.5271, 0.5133, 0.5271, 0.5133, 0.4791, 0.4945, 0.4174, 0.4945, 0.4422, 0.5087, 0.4422, 0.5087, 0.4174, 0.5087, 0.4174, 0.5087, 0.4422, 0.6758, 0.4422, 0.6758, 0.4174, 0.6619, 0.4174, 0.6488, 0.4174, 0.6404, 0.4174, 0.6264, 0.4174, 0.6191, 0.4174, 0.6059, 0.4174, 0.5471, 0.4174, 0.6619, 0.4174, 0.6758, 0.4174, 0.6758, 0.4174, 0.6619, 0.4174, 0.4945, 0.2685, 0.4945, 0.4174, 0.5087, 0.4174, 0.5087, 0.2685, 0.6758, 0.2685, 0.6758, 0.4174, 0.6945, 0.4174, 0.6945, 0.2685, 0.5087, 0.2685, 0.5471, 0.2685, 0.6059, 0.2685, 0.6191, 0.2685, 0.6264, 0.2685, 0.6404, 0.2685, 0.6488, 0.2685, 0.6619, 0.2685, 0.6758, 0.2685, 0.6945, 0.2685, 0.6945, 0.2437, 0.5923, 0.2437, 0.4945, 0.2437, 0.4945, 0.2685, 0.5726, 0.1291, 0.4945, 0.1291, 0.4945, 0.2189, 0.5726, 0.2189, 0.5726, 0.1752, 0.5471, 0.2685, 0.5087, 0.2685, 0.5087, 0.2685, 0.5471, 0.2685, 0.6619, 0.3992, 0.6619, 0.4174, 0.6758, 0.4174, 0.6758, 0.3992, 0.6059, 0.2685, 0.5471, 0.2685, 0.5471, 0.2685, 0.5627, 0.2685, 0.5758, 0.2685, 0.6059, 0.2685, 0.5471, 0.2685, 0.5471, 0.4174, 0.5471, 0.4174, 0.5471, 0.3992, 0.5471, 0.3794, 0.5471, 0.3675, 0.5471, 0.3478, 0.5471, 0.3367, 0.5471, 0.3159, 0.5471, 0.3035, 0.5471, 0.2841, 0.5471, 0.2685, 0.6758, 0.4174, 0.6758, 0.2685, 0.6758, 0.2685, 0.6758, 0.2841, 0.6758, 0.3035, 0.6758, 0.3159, 0.6758, 0.3367, 0.6758, 0.3478, 0.6758, 0.3675, 0.6758, 0.3794, 0.6758, 0.3992, 0.6758, 0.4174, 0.6191, 0.2685, 0.6059, 0.2685, 0.6059, 0.2685, 0.6191, 0.2685, 0.5758, 0.3992, 0.5758, 0.4174, 0.6059, 0.4174, 0.6059, 0.3992, 0.5471, 0.4174, 0.6059, 0.4174, 0.6059, 0.4174, 0.5758, 0.4174, 0.5627, 0.4174, 0.5471, 0.4174, 0.6264, 0.2685, 0.6191, 0.2685, 0.6191, 0.2685, 0.6264, 0.2685, 0.6059, 0.3992, 0.6059, 0.4174, 0.6191, 0.4174, 0.6191, 0.3992, 0.6059, 0.4174, 0.6191, 0.4174, 0.6191, 0.4174, 0.6059, 0.4174, 0.6404, 0.2685, 0.6264, 0.2685, 0.6264, 0.2685, 0.6404, 0.2685, 0.6191, 0.3992, 0.6191, 0.4174, 0.6264, 0.4174, 0.6264, 0.3992, 0.6191, 0.4174, 0.6264, 0.4174, 0.6264, 0.4174, 0.6191, 0.4174, 0.6488, 0.2685, 0.6404, 0.2685, 0.6404, 0.2685, 0.6488, 0.2685, 0.6264, 0.3992, 0.6264, 0.4174, 0.6404, 0.4174, 0.6404, 0.3992, 0.6264, 0.4174, 0.6404, 0.4174, 0.6404, 0.4174, 0.6264, 0.4174, 0.6619, 0.2685, 0.6488, 0.2685, 0.6488, 0.2685, 0.6619, 0.2685, 0.6404, 0.3992, 0.6404, 0.4174, 0.6488, 0.4174, 0.6488, 0.3992, 0.6404, 0.4174, 0.6488, 0.4174, 0.6488, 0.4174, 0.6404, 0.4174, 0.6758, 0.2685, 0.6619, 0.2685, 0.6619, 0.2685, 0.6758, 0.2685, 0.6488, 0.3992, 0.6488, 0.4174, 0.6619, 0.4174, 0.6619, 0.3992, 0.6488, 0.4174, 0.6619, 0.4174, 0.6619, 0.4174, 0.6488, 0.4174, 0.6488, 0.2685, 0.6488, 0.2841, 0.6619, 0.2841, 0.6619, 0.2685, 0.6404, 0.2685, 0.6404, 0.2841, 0.6488, 0.2841, 0.6488, 0.2685, 0.6264, 0.2685, 0.6264, 0.2841, 0.6404, 0.2841, 0.6404, 0.2685, 0.6191, 0.2685, 0.6191, 0.2841, 0.6264, 0.2841, 0.6264, 0.2685, 0.6059, 0.2685, 0.6059, 0.2841, 0.6191, 0.2841, 0.6191, 0.2685, 0.5758, 0.2685, 0.5758, 0.2841, 0.6059, 0.2841, 0.6059, 0.2685, 0.6619, 0.2685, 0.6619, 0.2841, 0.6758, 0.2841, 0.6758, 0.2685, 0.5471, 0.2685, 0.5471, 0.2841, 0.5627, 0.2841, 0.5627, 0.2685, 0.5471, 0.3992, 0.5471, 0.4174, 0.5627, 0.4174, 0.5627, 0.3992, 0.5627, 0.2685, 0.5627, 0.2841, 0.5758, 0.2841, 0.5758, 0.2685, 0.5627, 0.3992, 0.5627, 0.4174, 0.5758, 0.4174, 0.5758, 0.3992, 0.5627, 0.3794, 0.5627, 0.3992, 0.5627, 0.3992, 0.5627, 0.3794, 0.5471, 0.2841, 0.5471, 0.3035, 0.5627, 0.3035, 0.5627, 0.2841, 0.6404, 0.3367, 0.6404, 0.3159, 0.6404, 0.3159, 0.6404, 0.3367, 0.6404, 0.2841, 0.6404, 0.3035, 0.6488, 0.3035, 0.6488, 0.2841, 0.6488, 0.3367, 0.6619, 0.3367, 0.6619, 0.3367, 0.6488, 0.3367, 0.6191, 0.2841, 0.6191, 0.3035, 0.6264, 0.3035, 0.6264, 0.2841, 0.6619, 0.3992, 0.6619, 0.3794, 0.6619, 0.3794, 0.6619, 0.3992, 0.5758, 0.2841, 0.5758, 0.3035, 0.6059, 0.3035, 0.6059, 0.2841, 0.6619, 0.2841, 0.6619, 0.3035, 0.6758, 0.3035, 0.6758, 0.2841, 0.5627, 0.3035, 0.5627, 0.3159, 0.5758, 0.3159, 0.5758, 0.3035, 0.5471, 0.3035, 0.5471, 0.3159, 0.5627, 0.3159, 0.5627, 0.3035, 0.6488, 0.3035, 0.6488, 0.3159, 0.6619, 0.3159, 0.6619, 0.3035, 0.6404, 0.3035, 0.6404, 0.3159, 0.6488, 0.3159, 0.6488, 0.3035, 0.6264, 0.3035, 0.6264, 0.3159, 0.6404, 0.3159, 0.6404, 0.3035, 0.6191, 0.3035, 0.6191, 0.3159, 0.6264, 0.3159, 0.6264, 0.3035, 0.6059, 0.3035, 0.6059, 0.3159, 0.6191, 0.3159, 0.6191, 0.3035, 0.5758, 0.3035, 0.5758, 0.3159, 0.6059, 0.3159, 0.6059, 0.3035, 0.6619, 0.3035, 0.6619, 0.3159, 0.6758, 0.3159, 0.6758, 0.3035, 0.5758, 0.2841, 0.5627, 0.2841, 0.5627, 0.2841, 0.5758, 0.2841, 0.5471, 0.3159, 0.5471, 0.3367, 0.5627, 0.3367, 0.5627, 0.3159, 0.6264, 0.3992, 0.6404, 0.3992, 0.6404, 0.3992, 0.6264, 0.3992, 0.6404, 0.3159, 0.6404, 0.3367, 0.6488, 0.3367, 0.6488, 0.3159, 0.6264, 0.3159, 0.6264, 0.3367, 0.6264, 0.3367, 0.6264, 0.3159, 0.6191, 0.3159, 0.6191, 0.3367, 0.6264, 0.3367, 0.6264, 0.3159, 0.6488, 0.3794, 0.6488, 0.3992, 0.6488, 0.3992, 0.6488, 0.3794, 0.5758, 0.3159, 0.5758, 0.3367, 0.6059, 0.3367, 0.6059, 0.3159, 0.6619, 0.3159, 0.6619, 0.3367, 0.6758, 0.3367, 0.6758, 0.3159, 0.5627, 0.3367, 0.5627, 0.3478, 0.5758, 0.3478, 0.5758, 0.3367, 0.5471, 0.3367, 0.5471, 0.3478, 0.5627, 0.3478, 0.5627, 0.3367, 0.6488, 0.3367, 0.6488, 0.3478, 0.6619, 0.3478, 0.6619, 0.3367, 0.6404, 0.3367, 0.6404, 0.3478, 0.6488, 0.3478, 0.6488, 0.3367, 0.6264, 0.3367, 0.6264, 0.3478, 0.6404, 0.3478, 0.6404, 0.3367, 0.6191, 0.3367, 0.6191, 0.3478, 0.6264, 0.3478, 0.6264, 0.3367, 0.6059, 0.3367, 0.6059, 0.3478, 0.6191, 0.3478, 0.6191, 0.3367, 0.5758, 0.3367, 0.5758, 0.3478, 0.6059, 0.3478, 0.6059, 0.3367, 0.6619, 0.3367, 0.6619, 0.3478, 0.6758, 0.3478, 0.6758, 0.3367, 0.6191, 0.3367, 0.6191, 0.3159, 0.6191, 0.3159, 0.6191, 0.3367, 0.5471, 0.3478, 0.5471, 0.3675, 0.5627, 0.3675, 0.5627, 0.3478, 0.5627, 0.3367, 0.5758, 0.3367, 0.5758, 0.3367, 0.5627, 0.3367, 0.6404, 0.3478, 0.6404, 0.3675, 0.6488, 0.3675, 0.6488, 0.3478, 0.6404, 0.3992, 0.6404, 0.3794, 0.6404, 0.3794, 0.6404, 0.3992, 0.6191, 0.3478, 0.6191, 0.3675, 0.6264, 0.3675, 0.6264, 0.3478, 0.6488, 0.3992, 0.6619, 0.3992, 0.6619, 0.3992, 0.6488, 0.3992, 0.5758, 0.3478, 0.5758, 0.3675, 0.6059, 0.3675, 0.6059, 0.3478, 0.6619, 0.3478, 0.6619, 0.3675, 0.6758, 0.3675, 0.6758, 0.3478, 0.5627, 0.3675, 0.5627, 0.3794, 0.5758, 0.3794, 0.5758, 0.3675, 0.5471, 0.3675, 0.5471, 0.3794, 0.5627, 0.3794, 0.5627, 0.3675, 0.6488, 0.3675, 0.6488, 0.3794, 0.6619, 0.3794, 0.6619, 0.3675, 0.6404, 0.3675, 0.6404, 0.3794, 0.6488, 0.3794, 0.6488, 0.3675, 0.6264, 0.3675, 0.6264, 0.3794, 0.6404, 0.3794, 0.6404, 0.3675, 0.6191, 0.3675, 0.6191, 0.3794, 0.6264, 0.3794, 0.6264, 0.3675, 0.6059, 0.3675, 0.6059, 0.3794, 0.6191, 0.3794, 0.6191, 0.3675, 0.5758, 0.3675, 0.5758, 0.3794, 0.6059, 0.3794, 0.6059, 0.3675, 0.6619, 0.3675, 0.6619, 0.3794, 0.6758, 0.3794, 0.6758, 0.3675, 0.6059, 0.3159, 0.6059, 0.3367, 0.6059, 0.3367, 0.6059, 0.3159, 0.5471, 0.3794, 0.5471, 0.3992, 0.5627, 0.3992, 0.5627, 0.3794, 0.6191, 0.3478, 0.6059, 0.3478, 0.6059, 0.3478, 0.6191, 0.3478, 0.6404, 0.3794, 0.6404, 0.3992, 0.6488, 0.3992, 0.6488, 0.3794, 0.6264, 0.3794, 0.6264, 0.3992, 0.6264, 0.3992, 0.6264, 0.3794, 0.6191, 0.3794, 0.6191, 0.3992, 0.6264, 0.3992, 0.6264, 0.3794, 0.5627, 0.2841, 0.5627, 0.3035, 0.5627, 0.3035, 0.5627, 0.2841, 0.5758, 0.3794, 0.5758, 0.3992, 0.6059, 0.3992, 0.6059, 0.3794, 0.6619, 0.3794, 0.6619, 0.3992, 0.6758, 0.3992, 0.6758, 0.3794, 0.5627, 0.2841, 0.5627, 0.3035, 0.5758, 0.3035, 0.5758, 0.2841, 0.6488, 0.2841, 0.6488, 0.3035, 0.6619, 0.3035, 0.6619, 0.2841, 0.6264, 0.2841, 0.6264, 0.3035, 0.6404, 0.3035, 0.6404, 0.2841, 0.6059, 0.2841, 0.6059, 0.3035, 0.6191, 0.3035, 0.6191, 0.2841, 0.5627, 0.3159, 0.5627, 0.3367, 0.5758, 0.3367, 0.5758, 0.3159, 0.6488, 0.3159, 0.6488, 0.3367, 0.6619, 0.3367, 0.6619, 0.3159, 0.6264, 0.3159, 0.6264, 0.3367, 0.6404, 0.3367, 0.6404, 0.3159, 0.6059, 0.3159, 0.6059, 0.3367, 0.6191, 0.3367, 0.6191, 0.3159, 0.5627, 0.3478, 0.5627, 0.3675, 0.5758, 0.3675, 0.5758, 0.3478, 0.6488, 0.3478, 0.6488, 0.3675, 0.6619, 0.3675, 0.6619, 0.3478, 0.6264, 0.3478, 0.6264, 0.3675, 0.6404, 0.3675, 0.6404, 0.3478, 0.6059, 0.3478, 0.6059, 0.3675, 0.6191, 0.3675, 0.6191, 0.3478, 0.5627, 0.3794, 0.5627, 0.3992, 0.5758, 0.3992, 0.5758, 0.3794, 0.6488, 0.3794, 0.6488, 0.3992, 0.6619, 0.3992, 0.6619, 0.3794, 0.6264, 0.3794, 0.6264, 0.3992, 0.6404, 0.3992, 0.6404, 0.3794, 0.6059, 0.3794, 0.6059, 0.3992, 0.6191, 0.3992, 0.6191, 0.3794, 0.6488, 0.3159, 0.6488, 0.3367, 0.6488, 0.3367, 0.6488, 0.3159, 0.6059, 0.3992, 0.6191, 0.3992, 0.6191, 0.3992, 0.6059, 0.3992, 0.5758, 0.3035, 0.5758, 0.2841, 0.5758, 0.2841, 0.5758, 0.3035, 0.5758, 0.3992, 0.5758, 0.3794, 0.5758, 0.3794, 0.5758, 0.3992, 0.6264, 0.3367, 0.6404, 0.3367, 0.6404, 0.3367, 0.6264, 0.3367, 0.6619, 0.3367, 0.6619, 0.3159, 0.6619, 0.3159, 0.6619, 0.3367, 0.5758, 0.3794, 0.5627, 0.3794, 0.5627, 0.3794, 0.5758, 0.3794, 0.5627, 0.3159, 0.5627, 0.3367, 0.5627, 0.3367, 0.5627, 0.3159, 0.6059, 0.3367, 0.6191, 0.3367, 0.6191, 0.3367, 0.6059, 0.3367, 0.5758, 0.3367, 0.5758, 0.3159, 0.5758, 0.3159, 0.5758, 0.3367, 0.6619, 0.3794, 0.6488, 0.3794, 0.6488, 0.3794, 0.6619, 0.3794, 0.5758, 0.3159, 0.5627, 0.3159, 0.5627, 0.3159, 0.5758, 0.3159, 0.6059, 0.2841, 0.6059, 0.3035, 0.6059, 0.3035, 0.6059, 0.2841, 0.6404, 0.3794, 0.6264, 0.3794, 0.6264, 0.3794, 0.6404, 0.3794, 0.6191, 0.3035, 0.6191, 0.2841, 0.6191, 0.2841, 0.6191, 0.3035, 0.6619, 0.3159, 0.6488, 0.3159, 0.6488, 0.3159, 0.6619, 0.3159, 0.6264, 0.2841, 0.6264, 0.3035, 0.6264, 0.3035, 0.6264, 0.2841, 0.6191, 0.3794, 0.6059, 0.3794, 0.6059, 0.3794, 0.6191, 0.3794, 0.6404, 0.3035, 0.6404, 0.2841, 0.6404, 0.2841, 0.6404, 0.3035, 0.6059, 0.3478, 0.6059, 0.3675, 0.6059, 0.3675, 0.6059, 0.3478, 0.6404, 0.3159, 0.6264, 0.3159, 0.6264, 0.3159, 0.6404, 0.3159, 0.6488, 0.2841, 0.6488, 0.3035, 0.6488, 0.3035, 0.6488, 0.2841, 0.5627, 0.3675, 0.5758, 0.3675, 0.5758, 0.3675, 0.5627, 0.3675, 0.6191, 0.3675, 0.6191, 0.3478, 0.6191, 0.3478, 0.6191, 0.3675, 0.6619, 0.3035, 0.6619, 0.2841, 0.6619, 0.2841, 0.6619, 0.3035, 0.6264, 0.3478, 0.6264, 0.3675, 0.6264, 0.3675, 0.6264, 0.3478, 0.6191, 0.3159, 0.6059, 0.3159, 0.6059, 0.3159, 0.6191, 0.3159, 0.6619, 0.2841, 0.6488, 0.2841, 0.6488, 0.2841, 0.6619, 0.2841, 0.6488, 0.3675, 0.6619, 0.3675, 0.6619, 0.3675, 0.6488, 0.3675, 0.6404, 0.3675, 0.6404, 0.3478, 0.6404, 0.3478, 0.6404, 0.3675, 0.5627, 0.3035, 0.5758, 0.3035, 0.5758, 0.3035, 0.5627, 0.3035, 0.6488, 0.3478, 0.6488, 0.3675, 0.6488, 0.3675, 0.6488, 0.3478, 0.6404, 0.2841, 0.6264, 0.2841, 0.6264, 0.2841, 0.6404, 0.2841, 0.6264, 0.3675, 0.6404, 0.3675, 0.6404, 0.3675, 0.6264, 0.3675, 0.6619, 0.3675, 0.6619, 0.3478, 0.6619, 0.3478, 0.6619, 0.3675, 0.6488, 0.3035, 0.6619, 0.3035, 0.6619, 0.3035, 0.6488, 0.3035, 0.5627, 0.3478, 0.5627, 0.3675, 0.5627, 0.3675, 0.5627, 0.3478, 0.6191, 0.2841, 0.6059, 0.2841, 0.6059, 0.2841, 0.6191, 0.2841, 0.6059, 0.3675, 0.6191, 0.3675, 0.6191, 0.3675, 0.6059, 0.3675, 0.5758, 0.3675, 0.5758, 0.3478, 0.5758, 0.3478, 0.5758, 0.3675, 0.6264, 0.3035, 0.6404, 0.3035, 0.6404, 0.3035, 0.6264, 0.3035, 0.5758, 0.3478, 0.5627, 0.3478, 0.5627, 0.3478, 0.5758, 0.3478, 0.6059, 0.3035, 0.6191, 0.3035, 0.6191, 0.3035, 0.6059, 0.3035, 0.6619, 0.3478, 0.6488, 0.3478, 0.6488, 0.3478, 0.6619, 0.3478, 0.6059, 0.3794, 0.6059, 0.3992, 0.6059, 0.3992, 0.6059, 0.3794, 0.6404, 0.3478, 0.6264, 0.3478, 0.6264, 0.3478, 0.6404, 0.3478, 0.5627, 0.3992, 0.5758, 0.3992, 0.5758, 0.3992, 0.5627, 0.3992, 0.6191, 0.3992, 0.6191, 0.3794, 0.6191, 0.3794, 0.6191, 0.3992, 0.6945, 0.2189, 0.6385, 0.2189, 0.5726, 0.2189, 0.4945, 0.2189, 0.4945, 0.2437, 0.5923, 0.2437, 0.6945, 0.2437, 0.5726, 0.1752, 0.5726, 0.2189, 0.5726, 0.2189, 0.5726, 0.2188, 0.5726, 0.2186, 0.5726, 0.2183, 0.5726, 0.2178, 0.5726, 0.2173, 0.5726, 0.2121, 0.5726, 0.2098, 0.5726, 0.2074, 0.5726, 0.2048, 0.5726, 0.202, 0.5726, 0.1992, 0.5726, 0.1752, 0.6945, 0.1291, 0.6385, 0.1291, 0.6385, 0.1752, 0.6385, 0.2189, 0.6945, 0.2189, 0.6385, 0.1291, 0.5726, 0.1291, 0.5726, 0.1291, 0.6385, 0.1291, 0.6385, 0.2189, 0.6385, 0.1752, 0.6385, 0.1752, 0.6385, 0.1992, 0.6385, 0.202, 0.6385, 0.2048, 0.6385, 0.2074, 0.6385, 0.2098, 0.6385, 0.2121, 0.6385, 0.2173, 0.6385, 0.2178, 0.6385, 0.2183, 0.6385, 0.2186, 0.6385, 0.2188, 0.6385, 0.2189, 0.6385, 0.1752, 0.5726, 0.1752, 0.5726, 0.1752, 0.6385, 0.1752, 0.6385, 0.1752, 0.5726, 0.1752, 0.5726, 0.1992, 0.6385, 0.1992, 0.6385, 0.1992, 0.5726, 0.1992, 0.5726, 0.202, 0.6385, 0.202, 0.6385, 0.202, 0.5726, 0.202, 0.5726, 0.2048, 0.6385, 0.2048, 0.6385, 0.2048, 0.5726, 0.2048, 0.5726, 0.2074, 0.6385, 0.2074, 0.6385, 0.2074, 0.5726, 0.2074, 0.5726, 0.2098, 0.6385, 0.2098, 0.6385, 0.2098, 0.5726, 0.2098, 0.5726, 0.2121, 0.6385, 0.2121, 0.6385, 0.2121, 0.5726, 0.2121, 0.5726, 0.2173, 0.6385, 0.2173, 0.6385, 0.2173, 0.5726, 0.2173, 0.5726, 0.2178, 0.6385, 0.2178, 0.6385, 0.2178, 0.5726, 0.2178, 0.5726, 0.2183, 0.6385, 0.2183, 0.6385, 0.2183, 0.5726, 0.2183, 0.5726, 0.2186, 0.6385, 0.2186, 0.6385, 0.2186, 0.5726, 0.2186, 0.5726, 0.2188, 0.6385, 0.2188, 0.6385, 0.2188, 0.5726, 0.2188, 0.5726, 0.2189, 0.6385, 0.2189, 0.5726, 0.2189, 0.6385, 0.2189, 0.6385, 0.2189, 0.5726, 0.2189, 0.5726, 0.1752, 0.6385, 0.1752, 0.6385, 0.1752, 0.5726, 0.1752, 0.5726, 0.1752, 0.6385, 0.1752, 0.6385, 0.1752, 0.5726, 0.1752, 0.5726, 0.1291, 0.5726, 0.1752, 0.5726, 0.1752, 0.5726, 0.1291, 0.6385, 0.1752, 0.6385, 0.1291, 0.6385, 0.1291, 0.6385, 0.1752, 0.6385, 0.1752, 0.6385, 0.1291, 0.6385, 0.1291, 0.6385, 0.1292, 0.6385, 0.1296, 0.6385, 0.1302, 0.6385, 0.1311, 0.6385, 0.1321, 0.6385, 0.1419, 0.6385, 0.1462, 0.6385, 0.1509, 0.6385, 0.1558, 0.6385, 0.161, 0.6385, 0.1663, 0.6385, 0.1752, 0.5726, 0.1291, 0.5726, 0.1752, 0.5726, 0.1752, 0.5726, 0.1663, 0.5726, 0.161, 0.5726, 0.1558, 0.5726, 0.1509, 0.5726, 0.1462, 0.5726, 0.1419, 0.5726, 0.1321, 0.5726, 0.1311, 0.5726, 0.1302, 0.5726, 0.1296, 0.5726, 0.1292, 0.5726, 0.1291, 0.6385, 0.1663, 0.5726, 0.1663, 0.5726, 0.1752, 0.6385, 0.1752, 0.6385, 0.1291, 0.5726, 0.1291, 0.5726, 0.1292, 0.6385, 0.1292, 0.6385, 0.1292, 0.5726, 0.1292, 0.5726, 0.1296, 0.6385, 0.1296, 0.6385, 0.1296, 0.5726, 0.1296, 0.5726, 0.1302, 0.6385, 0.1302, 0.6385, 0.1302, 0.5726, 0.1302, 0.5726, 0.1311, 0.6385, 0.1311, 0.6385, 0.1311, 0.5726, 0.1311, 0.5726, 0.1321, 0.6385, 0.1321, 0.6385, 0.1321, 0.5726, 0.1321, 0.5726, 0.1419, 0.6385, 0.1419, 0.6385, 0.1419, 0.5726, 0.1419, 0.5726, 0.1462, 0.6385, 0.1462, 0.6385, 0.1462, 0.5726, 0.1462, 0.5726, 0.1509, 0.6385, 0.1509, 0.6385, 0.1509, 0.5726, 0.1509, 0.5726, 0.1558, 0.6385, 0.1558, 0.6385, 0.1558, 0.5726, 0.1558, 0.5726, 0.161, 0.6385, 0.161, 0.6385, 0.161, 0.5726, 0.161, 0.5726, 0.1663, 0.6385, 0.1663, 0.6385, 0.1291, 0.5726, 0.1291, 0.5726, 0.1291, 0.6385, 0.1291, 0.3943, 0.5537, 0.4785, 0.5537, 0.4785, 0.5537, 0.3943, 0.5537, 0.3943, 0.5537, 0.3943, 0.5629, 0.4001, 0.5629, 0.4728, 0.5629, 0.4785, 0.5629, 0.4785, 0.5537, 0.3943, 0.5629, 0.3943, 0.6697, 0.3943, 0.6697, 0.3943, 0.5629, 0.4001, 0.6789, 0.4728, 0.6789, 0.4728, 0.6789, 0.4001, 0.6789, 0.3943, 0.6697, 0.3943, 0.6789, 0.3943, 0.6789, 0.3943, 0.6697, 0.4001, 0.6697, 0.4728, 0.6697, 0.4728, 0.6697, 0.4001, 0.6697, 0.4728, 0.5629, 0.4728, 0.6697, 0.4728, 0.6697, 0.4728, 0.5629, 0.4001, 0.5629, 0.4001, 0.6697, 0.4728, 0.6697, 0.4728, 0.5629, 0.4001, 0.5629, 0.4001, 0.6697, 0.4001, 0.6697, 0.4001, 0.5629, 0.4728, 0.6697, 0.4728, 0.5629, 0.4728, 0.5629, 0.4728, 0.6697, 0.4728, 0.5629, 0.4001, 0.5629, 0.4001, 0.5629, 0.4728, 0.5629, 0.3943, 0.6789, 0.4001, 0.6789, 0.4001, 0.6789, 0.3943, 0.6789, 0.4728, 0.6789, 0.4785, 0.6789, 0.4785, 0.6789, 0.4728, 0.6789, 0.4001, 0.6697, 0.4001, 0.5629, 0.4001, 0.5629, 0.4001, 0.6697, 0.4785, 0.5629, 0.4728, 0.5629, 0.4728, 0.5629, 0.4785, 0.5629, 0.4728, 0.6697, 0.4001, 0.6697, 0.4001, 0.6697, 0.4728, 0.6697, 0.4785, 0.5629, 0.4728, 0.5629, 0.4728, 0.5629, 0.4785, 0.5629, 0.4001, 0.6697, 0.4001, 0.5629, 0.4001, 0.5629, 0.4001, 0.6697, 0.3943, 0.6789, 0.4001, 0.6789, 0.4001, 0.6789, 0.3943, 0.6789, 0.4728, 0.6697, 0.4001, 0.6697, 0.4001, 0.6697, 0.4728, 0.6697, 0.4785, 0.6789, 0.4785, 0.6697, 0.4785, 0.6697, 0.4785, 0.6789, 0.4785, 0.6697, 0.4785, 0.5629, 0.4785, 0.5629, 0.4785, 0.6697, 0.4001, 0.5629, 0.3943, 0.5629, 0.3943, 0.5629, 0.4001, 0.5629, 0.4785, 0.5537, 0.4785, 0.4275, 0.4785, 0.4275, 0.4785, 0.5537, 0.4785, 0.1106, 0.4471, 0.1106, 0.426, 0.1106, 0.3943, 0.1106, 0.3943, 0.1106, 0.4785, 0.1106, 0.4647, 0.338, 0.4647, 0.338, 0.4647, 0.338, 0.4647, 0.338, 0.4647, 0.338, 0.4647, 0.338, 0.4647, 0.338, 0.4647, 0.338, 0.4647, 0.338, 0.4647, 0.338, 0.4647, 0.338, 0.4647, 0.338, 0.4647, 0.338, 0.4647, 0.338, 0.4647, 0.338, 0.4647, 0.338, 0.3943, 0.1106, 0.3943, 0.4275, 0.4785, 0.4275, 0.4785, 0.1106, 0.426, 0.09204, 0.426, 0.1106, 0.4471, 0.1106, 0.4471, 0.09204, 0.4471, 0.07166, 0.426, 0.07166, 0.426, 0.07199, 0.4471, 0.07199, 0.4471, 0.07199, 0.426, 0.07199, 0.426, 0.07296, 0.4471, 0.07296, 0.4471, 0.07296, 0.426, 0.07296, 0.426, 0.08006, 0.4471, 0.08006, 0.4471, 0.08006, 0.426, 0.08006, 0.426, 0.08574, 0.4471, 0.08574, 0.4471, 0.08574, 0.426, 0.08574, 0.426, 0.09204, 0.4471, 0.09204, 0.426, 0.07166, 0.426, 0.1106, 0.426, 0.1106, 0.426, 0.09204, 0.426, 0.08574, 0.426, 0.08006, 0.426, 0.07296, 0.426, 0.07199, 0.426, 0.07166, 0.4728, 0.6697, 0.4728, 0.6789, 0.4785, 0.6789, 0.4785, 0.6697, 0.4728, 0.5629, 0.4728, 0.6697, 0.4785, 0.6697, 0.4785, 0.5629, 0.3943, 0.5629, 0.3943, 0.6697, 0.4001, 0.6697, 0.4001, 0.5629, 0.3943, 0.6697, 0.3943, 0.6789, 0.4001, 0.6789, 0.4001, 0.6697, 0.4001, 0.6697, 0.4001, 0.6789, 0.4728, 0.6789, 0.4728, 0.6697, 0.4728, 0.5629, 0.4728, 0.6697, 0.4728, 0.6697, 0.4728, 0.5629, 0.4785, 0.6789, 0.4785, 0.6697, 0.4785, 0.6697, 0.4785, 0.6789, 0.4785, 0.6697, 0.4785, 0.5629, 0.4785, 0.5629, 0.4785, 0.6697, 0.4001, 0.5629, 0.3943, 0.5629, 0.3943, 0.5629, 0.4001, 0.5629, 0.3943, 0.6697, 0.3943, 0.6789, 0.3943, 0.6789, 0.3943, 0.6697, 0.4001, 0.6789, 0.4728, 0.6789, 0.4728, 0.6789, 0.4001, 0.6789, 0.3943, 0.5629, 0.3943, 0.6697, 0.3943, 0.6697, 0.3943, 0.5629, 0.3943, 0.4275, 0.3943, 0.5537, 0.4785, 0.5537, 0.4785, 0.4275, 0.3943, 0.5537, 0.4785, 0.5537, 0.4785, 0.5537, 0.3943, 0.5537, 0.3943, 0.4275, 0.3943, 0.5537, 0.3943, 0.5537, 0.3943, 0.4275, 0.4785, 0.4275, 0.3943, 0.4275, 0.3943, 0.4275, 0.4785, 0.4275, 0.5186, 0.7294, 0.5186, 0.7294, 0.5186, 0.7294, 0.5186, 0.7294, 0.5438, 0.7051, 0.5438, 0.8599, 0.3918, 0.8599, 0.3859, 0.8596, 0.3803, 0.8586, 0.3752, 0.857, 0.3671, 0.8449, 0.3661, 0.8374, 0.3654, 0.829, 0.3652, 0.8201, 0.3652, 0.7051, 0.5438, 0.6789, 0.7272, 0.6789, 0.7272, 0.7051, 0.5438, 0.7051, 0.5345, 0.6517, 0.5345, 0.6517, 0.5345, 0.6517, 0.5345, 0.6517, 0.5438, 0.7051, 0.7272, 0.7051, 0.7272, 0.8243, 0.727, 0.8322, 0.7264, 0.8397, 0.7254, 0.8465, 0.7182, 0.8573, 0.7137, 0.8588, 0.7087, 0.8596, 0.7034, 0.8599, 0.5438, 0.8599, 0.3652, 0.6789, 0.5438, 0.6789, 0.5438, 0.7051, 0.3652, 0.7051, 0.3652, 0.7051, 0.3652, 0.7051, 0.3652, 0.8123, 0.3965, 0.8123, 0.3965, 0.7051, 0.7034, 0.8599, 0.7034, 0.8599, 0.5438, 0.8599, 0.5438, 0.8599, 0.688, 0.8356, 0.5438, 0.8356, 0.5438, 0.8599, 0.7034, 0.8599, 0.7272, 0.8243, 0.7272, 0.819, 0.7119, 0.819, 0.688, 0.819, 0.688, 0.7051, 0.688, 0.7795, 0.7119, 0.7795, 0.7272, 0.7795, 0.7272, 0.7051, 0.5345, 0.6517, 0.5345, 0.6517, 0.5345, 0.6517, 0.5345, 0.6517, 0.5345, 0.6517, 0.5345, 0.6517, 0.5345, 0.6517, 0.5345, 0.6517, 0.5345, 0.6517, 0.5345, 0.6517, 0.5345, 0.6517, 0.5186, 0.7294, 0.5186, 0.7294, 0.5186, 0.7294, 0.5186, 0.7294, 0.5186, 0.7294, 0.5186, 0.7294, 0.5186, 0.7294, 0.5186, 0.7294, 0.7119, 0.7795, 0.7119, 0.819, 0.7272, 0.819, 0.7272, 0.7795, 0.5186, 0.7294, 0.5186, 0.7294, 0.5186, 0.7294, 0.5186, 0.7294, 0.421, 0.7527, 0.421, 0.7527, 0.421, 0.7527, 0.421, 0.7527, 0.5438, 0.8356, 0.688, 0.8356, 0.688, 0.8356, 0.5438, 0.8356, 0.688, 0.7795, 0.688, 0.7788, 0.688, 0.7051, 0.688, 0.7051, 0.688, 0.7788, 0.688, 0.7795, 0.5186, 0.7294, 0.5186, 0.7294, 0.5186, 0.7294, 0.5186, 0.7294, 0.5186, 0.7294, 0.5186, 0.7294, 0.5186, 0.7294, 0.5186, 0.7294, 0.5186, 0.7294, 0.5186, 0.7294, 0.5186, 0.7294, 0.5186, 0.7294, 0.5186, 0.7294, 0.5186, 0.7294, 0.5186, 0.7294, 0.5186, 0.7294, 0.5186, 0.7294, 0.5186, 0.7294, 0.5186, 0.7294, 0.5186, 0.7294, 0.5186, 0.7294, 0.5186, 0.7294, 0.5186, 0.7294, 0.5186, 0.7294, 0.5186, 0.7294, 0.5186, 0.7294, 0.5186, 0.7294, 0.5186, 0.7294, 0.5186, 0.7294, 0.5186, 0.7294, 0.5186, 0.7294, 0.5186, 0.7294, 0.5186, 0.7294, 0.5186, 0.7294, 0.5186, 0.7294, 0.5186, 0.7294, 0.5186, 0.7294, 0.5186, 0.7294, 0.5186, 0.7294, 0.5186, 0.7294, 0.5186, 0.7294, 0.5186, 0.7294, 0.5438, 0.8123, 0.5438, 0.8356, 0.5438, 0.8356, 0.5438, 0.8123, 0.421, 0.7944, 0.421, 0.8123, 0.421, 0.8123, 0.421, 0.7944, 0.5257, 0.8123, 0.5438, 0.8123, 0.5438, 0.8123, 0.5257, 0.8123, 0.5438, 0.7944, 0.5438, 0.7527, 0.5438, 0.7527, 0.5438, 0.7944, 0.421, 0.8123, 0.4392, 0.8123, 0.4392, 0.8123, 0.421, 0.8123, 0.3965, 0.7051, 0.3965, 0.8123, 0.3965, 0.8123, 0.3965, 0.7051, 0.4392, 0.8123, 0.4789, 0.8123, 0.4789, 0.8123, 0.4392, 0.8123, 0.4789, 0.8123, 0.5257, 0.8123, 0.5257, 0.8123, 0.4961, 0.8123, 0.4789, 0.8123, 0.7119, 0.819, 0.7119, 0.7795, 0.7119, 0.7795, 0.7119, 0.819, 0.5438, 0.8123, 0.5438, 0.7944, 0.5438, 0.7944, 0.5438, 0.8123, 0.421, 0.7527, 0.421, 0.7944, 0.421, 0.7944, 0.421, 0.7527, 0.4564, 0.8123, 0.4617, 0.8123, 0.4617, 0.8123, 0.4564, 0.8123, 0.688, 0.819, 0.7119, 0.819, 0.7119, 0.819, 0.688, 0.819, 0.4789, 0.8123, 0.5257, 0.8123, 0.5257, 0.8123, 0.4789, 0.8123, 0.421, 0.7527, 0.421, 0.7527, 0.421, 0.7527, 0.421, 0.7944, 0.421, 0.8123, 0.421, 0.8123, 0.421, 0.7944, 0.5438, 0.7527, 0.5438, 0.7051, 0.4721, 0.7051, 0.4721, 0.7527, 0.4789, 0.7527, 0.5257, 0.7527, 0.5438, 0.7527, 0.5438, 0.7527, 0.421, 0.7527, 0.421, 0.7527, 0.421, 0.7527, 0.421, 0.7527, 0.421, 0.7289, 0.421, 0.7051, 0.3965, 0.7051, 0.3965, 0.8123, 0.421, 0.8123, 0.421, 0.7944, 0.421, 0.7527, 0.7119, 0.819, 0.7119, 0.7795, 0.7119, 0.7795, 0.7119, 0.819, 0.5257, 0.7944, 0.5257, 0.8123, 0.5438, 0.8123, 0.5438, 0.7944, 0.4392, 0.7944, 0.4392, 0.7944, 0.4392, 0.7944, 0.4392, 0.7944, 0.421, 0.7944, 0.421, 0.8123, 0.422, 0.8123, 0.4392, 0.7944, 0.4392, 0.7944, 0.4392, 0.8123, 0.4789, 0.8123, 0.4789, 0.8123, 0.4617, 0.8123, 0.4564, 0.8123, 0.4392, 0.8123, 0.4789, 0.7527, 0.4721, 0.7527, 0.4514, 0.7527, 0.4392, 0.7527, 0.4392, 0.7527, 0.4789, 0.7527, 0.5257, 0.7527, 0.5257, 0.7944, 0.5438, 0.7944, 0.5438, 0.7527, 0.421, 0.7944, 0.4392, 0.7944, 0.4392, 0.7944, 0.421, 0.7944, 0.4789, 0.7944, 0.4789, 0.7944, 0.4789, 0.7944, 0.4789, 0.7944, 0.421, 0.7527, 0.421, 0.7527, 0.421, 0.7527, 0.421, 0.7527, 0.3965, 0.8123, 0.421, 0.8123, 0.421, 0.8123, 0.3965, 0.8123, 0.5438, 0.7527, 0.5438, 0.7944, 0.5438, 0.7944, 0.5438, 0.7797, 0.4789, 0.7944, 0.4789, 0.7944, 0.4961, 0.8123, 0.5257, 0.8123, 0.5257, 0.7944, 0.5438, 0.7527, 0.5438, 0.7527, 0.5438, 0.7527, 0.5438, 0.7527, 0.421, 0.7051, 0.3965, 0.7051, 0.3965, 0.7051, 0.421, 0.7944, 0.421, 0.7527, 0.421, 0.7944, 0.5438, 0.7944, 0.5438, 0.7527, 0.5438, 0.7527, 0.5438, 0.7944, 0.5438, 0.7051, 0.5438, 0.7527, 0.5438, 0.7527, 0.5438, 0.7527, 0.5438, 0.7527, 0.5438, 0.7797, 0.6308, 0.7797, 0.6306, 0.7638, 0.632, 0.7544, 0.6361, 0.745, 0.6417, 0.7403, 0.6491, 0.7394, 0.6558, 0.7422, 0.6594, 0.7478, 0.6618, 0.7537, 0.6625, 0.761, 0.6629, 0.7675, 0.6627, 0.7797, 0.688, 0.7797, 0.688, 0.7795, 0.688, 0.7788, 0.688, 0.7051, 0.421, 0.7527, 0.421, 0.7944, 0.421, 0.7944, 0.421, 0.7527, 0.5257, 0.8123, 0.5438, 0.8123, 0.5438, 0.8123, 0.5257, 0.8123, 0.5438, 0.7944, 0.5438, 0.8123, 0.5438, 0.8123, 0.5438, 0.7944, 0.421, 0.8123, 0.421, 0.7944, 0.421, 0.7944, 0.421, 0.8123, 0.5438, 0.7527, 0.5438, 0.7527, 0.5438, 0.7527, 0.688, 0.8356, 0.688, 0.819, 0.688, 0.819, 0.688, 0.8356, 0.5438, 0.8123, 0.5438, 0.7944, 0.5438, 0.7944, 0.5438, 0.8123, 0.7119, 0.7795, 0.688, 0.7795, 0.688, 0.7795, 0.7119, 0.7795, 0.688, 0.7051, 0.5438, 0.7051, 0.688, 0.7051, 0.5471, 0.4174, 0.5471, 0.2685, 0.5471, 0.2685, 0.5471, 0.4174, 0.5087, 0.2685, 0.5087, 0.4174, 0.5087, 0.4174, 0.5087, 0.2685, 0.5471, 0.4174, 0.5471, 0.2685, 0.5471, 0.2685, 0.5471, 0.4174, 0.5087, 0.4174, 0.5471, 0.4174, 0.5471, 0.4174, 0.5087, 0.4174, 0.5087, 0.2685, 0.5087, 0.4174, 0.5471, 0.4174, 0.5471, 0.2685, 0.5087, 0.4174, 0.5471, 0.4174, 0.5471, 0.4174, 0.5087, 0.4174, 0.5471, 0.2685, 0.5087, 0.2685, 0.5087, 0.2685, 0.5471, 0.2685, 0.5087, 0.2685, 0.5087, 0.4174, 0.5087, 0.4174, 0.5087, 0.2685, 0.688, 0.819, 0.7119, 0.819, 0.7119, 0.819, 0.688, 0.819, 0.7119, 0.7795, 0.688, 0.7795, 0.688, 0.7795, 0.7119, 0.7795, 0.688, 0.7795, 0.688, 0.7797, 0.688, 0.819, 0.688, 0.819, 0.688, 0.7795, 0.688, 0.819, 0.7119, 0.819, 0.7119, 0.819, 0.688, 0.819, 0.688, 0.7795, 0.688, 0.819, 0.7119, 0.819, 0.7119, 0.7795, 0.688, 0.7795, 0.688, 0.819, 0.688, 0.819, 0.688, 0.7795, 0.7119, 0.819, 0.7119, 0.7795, 0.7119, 0.7795, 0.7119, 0.819, 0.7119, 0.7795, 0.688, 0.7795, 0.688, 0.7795, 0.7119, 0.7795, 0.5345, 0.6517, 0.5345, 0.6517, 0.5345, 0.6517, 0.5345, 0.6517, 0.5345, 0.6517, 0.5345, 0.6517, 0.5345, 0.6517, 0.5345, 0.6517, 0.5345, 0.6517, 0.5345, 0.6517, 0.5345, 0.6517, 0.5345, 0.6517, 0.5345, 0.6517, 0.5345, 0.6517, 0.5345, 0.6517, 0.5345, 0.6517, 0.5345, 0.6517, 0.5345, 0.6517, 0.5345, 0.6517, 0.5345, 0.6517, 0.5345, 0.6517, 0.5345, 0.6517, 0.5345, 0.6517, 0.5345, 0.6517, 0.5345, 0.6517, 0.5345, 0.6517, 0.5345, 0.6517, 0.5345, 0.6517, 0.5345, 0.6517, 0.5345, 0.6517, 0.5345, 0.6517, 0.5345, 0.6517, 0.3965, 0.8123, 0.3652, 0.8123, 0.3652, 0.8201, 0.3652, 0.829, 0.3652, 0.8374, 0.3652, 0.8449, 0.3652, 0.8512, 0.3652, 0.856, 0.3652, 0.8589, 0.3918, 0.8599, 0.5438, 0.8599, 0.5438, 0.8599, 0.5438, 0.8356, 0.5438, 0.8123, 0.421, 0.8123, 0.5345, 0.6517, 0.5345, 0.6517, 0.5345, 0.6517, 0.5345, 0.6517, 0.5345, 0.6517, 0.5345, 0.6517, 0.3938, 0.07166, 0.3874, 0.07166, 0.3652, 0.1167, 0.3874, 0.07166, 0.3814, 0.07166, 0.3652, 0.1167, 0.3814, 0.07166, 0.376, 0.07166, 0.3652, 0.1167, 0.376, 0.07166, 0.3715, 0.07166, 0.3652, 0.1167, 0.3715, 0.07166, 0.3681, 0.07166, 0.3652, 0.1167, 0.3681, 0.07166, 0.366, 0.07166, 0.3652, 0.1167, 0.366, 0.07166, 0.3653, 0.07166, 0.3652, 0.1167, 0.5345, 0.6517, 0.5345, 0.6517, 0.5345, 0.6517, 0.5345, 0.6517, 0.5345, 0.6517, 0.5345, 0.6517, 0.5345, 0.6517, 0.5345, 0.6517, 0.5345, 0.6517, 0.5345, 0.6517, 0.5345, 0.6517, 0.5345, 0.6517, 0.5345, 0.6517, 0.5345, 0.6517, 0.5345, 0.6517, 0.5345, 0.6517, 0.5345, 0.6517, 0.5345, 0.6517, 0.5345, 0.6517, 0.5345, 0.6517, 0.5345, 0.6517, 0.5345, 0.6517, 0.5345, 0.6517, 0.5345, 0.6517, 0.5345, 0.6517, 0.5345, 0.6517, 0.5345, 0.6517, 0.5345, 0.6517, 0.3938, 0.07166, 0.3652, 0.1167, 0.3652, 0.6789, 0.3943, 0.6789, 0.3943, 0.6697, 0.3943, 0.5629, 0.3943, 0.5537, 0.3943, 0.4275, 0.3943, 0.1106, 0.3943, 0.07166, 0.5345, 0.6517, 0.5345, 0.6517, 0.5345, 0.6517, 0.5345, 0.6517, 0.5345, 0.6517, 0.5345, 0.6517, 0.5345, 0.6517, 0.5345, 0.6517, 0.5345, 0.6517, 0.5345, 0.6517, 0.5345, 0.6517, 0.5345, 0.6517, 0.5345, 0.6517, 0.5345, 0.6517, 0.5345, 0.6517, 0.5345, 0.6517, 0.5345, 0.6517, 0.5345, 0.6517, 0.5345, 0.6517, 0.5345, 0.6517, 0.5345, 0.6517, 0.5345, 0.6517, 0.5345, 0.6517, 0.5345, 0.6517, 0.5345, 0.6517, 0.5345, 0.6517, 0.5345, 0.6517, 0.5345, 0.6517, 0.5345, 0.6517, 0.5345, 0.6517, 0.5345, 0.6517, 0.5345, 0.6517, 0.7034, 0.8599, 0.7087, 0.8599, 0.7034, 0.8599, 0.7083, 0.8541, 0.7083, 0.8541, 0.7083, 0.8541, 0.7083, 0.8541, 0.7083, 0.8541, 0.7083, 0.8541, 0.7083, 0.8541, 0.7083, 0.8541, 0.7083, 0.8541, 0.7083, 0.8541, 0.7083, 0.8541, 0.7083, 0.8541, 0.7083, 0.8541, 0.7083, 0.8541, 0.7083, 0.8541, 0.7079, 0.851, 0.7079, 0.851, 0.7079, 0.851, 0.5345, 0.6517, 0.5345, 0.6517, 0.5345, 0.6517, 0.5345, 0.6517, 0.5345, 0.6517, 0.5345, 0.6517, 0.5345, 0.6517, 0.5345, 0.6517, 0.5345, 0.6517, 0.5345, 0.6517, 0.5345, 0.6517, 0.5345, 0.6517, 0.5345, 0.6517, 0.5345, 0.6517, 0.5345, 0.6517, 0.5345, 0.6517, 0.5345, 0.6517, 0.5345, 0.6517, 0.5345, 0.6517, 0.5345, 0.6517, 0.5345, 0.6517, 0.5345, 0.6517, 0.5345, 0.6517, 0.5345, 0.6517, 0.5345, 0.6517, 0.5345, 0.6517, 0.5345, 0.6517, 0.5345, 0.6517, 0.5345, 0.6517, 0.5345, 0.6517, 0.5345, 0.6517, 0.5345, 0.6517, 0.4392, 0.7527, 0.4392, 0.7944, 0.4789, 0.7944, 0.4789, 0.7527, 0.421, 0.7527, 0.421, 0.7944, 0.4392, 0.7944, 0.4392, 0.7527, 0.4789, 0.7527, 0.4789, 0.7944, 0.5257, 0.7944, 0.5257, 0.7527, 0.4789, 0.7944, 0.5257, 0.7944, 0.5257, 0.7944, 0.4789, 0.7944, 0.4392, 0.7944, 0.4392, 0.7944, 0.4395, 0.8, 0.4403, 0.8049, 0.4463, 0.8112, 0.4511, 0.812, 0.4564, 0.8123, 0.4617, 0.8123, 0.467, 0.812, 0.4718, 0.8112, 0.4778, 0.8049, 0.4786, 0.8, 0.4789, 0.7944, 0.4789, 0.7944, 0.5257, 0.7944, 0.5257, 0.7527, 0.5257, 0.7527, 0.5257, 0.7944, 0.4392, 0.7527, 0.421, 0.7527, 0.421, 0.7527, 0.4392, 0.7527, 0.421, 0.7527, 0.421, 0.7944, 0.421, 0.7944, 0.421, 0.7527, 0.5257, 0.7527, 0.4789, 0.7527, 0.4789, 0.7527, 0.5257, 0.7527, 0.4564, 0.8123, 0.4511, 0.8123, 0.4463, 0.8123, 0.4425, 0.8123, 0.44, 0.8123, 0.4392, 0.8123, 0.422, 0.8123, 0.4392, 0.8123, 0.4789, 0.7944, 0.4789, 0.8, 0.4789, 0.8049, 0.4789, 0.8089, 0.4789, 0.8114, 0.4789, 0.8123, 0.4789, 0.8123, 0.4961, 0.8123, 0.4564, 0.8123, 0.4564, 0.8123, 0.4511, 0.812, 0.4511, 0.8123, 0.4511, 0.8123, 0.4511, 0.812, 0.4463, 0.8112, 0.4463, 0.8123, 0.4463, 0.8123, 0.4463, 0.8112, 0.4403, 0.8049, 0.4392, 0.8049, 0.4392, 0.8049, 0.4403, 0.8049, 0.4395, 0.8, 0.4392, 0.8, 0.4392, 0.8, 0.4395, 0.8, 0.4392, 0.7944, 0.4392, 0.7944, 0.4789, 0.7944, 0.4789, 0.7944, 0.4786, 0.8, 0.4789, 0.8, 0.4789, 0.8, 0.4786, 0.8, 0.4778, 0.8049, 0.4789, 0.8049, 0.4789, 0.8049, 0.4778, 0.8049, 0.4718, 0.8112, 0.4718, 0.8123, 0.4718, 0.8123, 0.4718, 0.8112, 0.467, 0.812, 0.467, 0.8123, 0.467, 0.8123, 0.467, 0.812, 0.4617, 0.8123, 0.4617, 0.8123, 0.421, 0.8123, 0.4392, 0.8123, 0.4392, 0.8123, 0.422, 0.8123, 0.421, 0.8123, 0.421, 0.7527, 0.421, 0.7527, 0.421, 0.7527, 0.5257, 0.7527, 0.5438, 0.7527, 0.5438, 0.7527, 0.5438, 0.7527, 0.5438, 0.7527, 0.5438, 0.7527, 0.5438, 0.7527, 0.5438, 0.7527, 0.5438, 0.7527, 0.5438, 0.7527, 0.4514, 0.7527, 0.4721, 0.7527, 0.4721, 0.7527, 0.4514, 0.7527, 0.4514, 0.7527, 0.4514, 0.7051, 0.421, 0.7051, 0.421, 0.7289, 0.421, 0.7527, 0.421, 0.7527, 0.421, 0.7527, 0.4392, 0.7527, 0.4721, 0.7527, 0.4721, 0.7051, 0.4721, 0.7051, 0.4721, 0.7527, 0.5186, 0.7294, 0.5186, 0.7294, 0.5186, 0.7294, 0.5186, 0.7294, 0.4514, 0.7527, 0.4721, 0.7527, 0.4721, 0.7527, 0.4514, 0.7527, 0.4514, 0.7051, 0.4514, 0.7527, 0.4514, 0.7527, 0.4514, 0.7051, 0.4514, 0.7527, 0.4721, 0.7527, 0.4721, 0.7527, 0.4514, 0.7527, 0.4514, 0.7051, 0.4514, 0.7527, 0.4514, 0.7527, 0.4514, 0.7051, 0.4721, 0.7527, 0.4721, 0.7051, 0.4721, 0.7051, 0.4721, 0.7527, 0.5186, 0.7294, 0.5186, 0.7294, 0.5186, 0.7294, 0.5186, 0.7294, 0.4721, 0.7527, 0.4721, 0.7051, 0.4721, 0.7051, 0.4721, 0.7527, 0.4514, 0.7051, 0.4514, 0.7527, 0.4514, 0.7527, 0.4514, 0.7051, 0.4721, 0.7527, 0.4721, 0.7051, 0.4721, 0.7051, 0.4721, 0.7527, 0.5186, 0.7294, 0.5186, 0.7294, 0.5186, 0.7294, 0.5186, 0.7294, 0.4514, 0.7527, 0.4721, 0.7527, 0.4721, 0.7527, 0.4514, 0.7527, 0.5186, 0.7294, 0.5186, 0.7294, 0.5186, 0.7294, 0.5186, 0.7294, 0.4514, 0.7527, 0.4721, 0.7527, 0.4721, 0.7527, 0.4514, 0.7527, 0.4514, 0.7051, 0.4514, 0.7527, 0.4514, 0.7527, 0.4514, 0.7051, 0.4514, 0.7527, 0.4721, 0.7527, 0.4721, 0.7527, 0.4514, 0.7527, 0.4514, 0.7051, 0.4514, 0.7527, 0.4514, 0.7527, 0.4514, 0.7051, 0.4721, 0.7527, 0.4721, 0.7051, 0.4721, 0.7051, 0.4721, 0.7527, 0.5186, 0.7294, 0.5186, 0.7294, 0.5186, 0.7294, 0.5186, 0.7294, 0.4721, 0.7527, 0.4721, 0.7051, 0.4514, 0.7051, 0.4514, 0.7527, 0.4514, 0.7051, 0.4514, 0.7527, 0.4514, 0.7527, 0.4514, 0.7051, 0.4721, 0.7527, 0.4721, 0.7051, 0.4721, 0.7051, 0.4721, 0.7527, 0.5186, 0.7294, 0.5186, 0.7294, 0.5186, 0.7294, 0.5186, 0.7294, 0.688, 0.7797, 0.6627, 0.7797, 0.6308, 0.7797, 0.5438, 0.7797, 0.5438, 0.7944, 0.5438, 0.8123, 0.5438, 0.8356, 0.688, 0.8356, 0.688, 0.819, 0.6308, 0.7797, 0.5438, 0.7797, 0.5438, 0.7797, 0.6308, 0.7797, 0.6558, 0.7422, 0.6491, 0.7394, 0.6491, 0.7394, 0.6558, 0.7422, 0.6627, 0.7797, 0.6629, 0.7675, 0.6625, 0.761, 0.6618, 0.7537, 0.6594, 0.7478, 0.6558, 0.7422, 0.6491, 0.7394, 0.6417, 0.7403, 0.6361, 0.745, 0.632, 0.7544, 0.6306, 0.7638, 0.6308, 0.7797, 0.6594, 0.7478, 0.6558, 0.7422, 0.6558, 0.7422, 0.6594, 0.7478, 0.6618, 0.7537, 0.6594, 0.7478, 0.6594, 0.7478, 0.6618, 0.7537, 0.688, 0.8356, 0.688, 0.819, 0.688, 0.819, 0.688, 0.8356, 0.6306, 0.7638, 0.6308, 0.7797, 0.6308, 0.7797, 0.6306, 0.7638, 0.6625, 0.761, 0.6618, 0.7537, 0.6618, 0.7537, 0.6625, 0.761, 0.632, 0.7544, 0.6306, 0.7638, 0.6306, 0.7638, 0.632, 0.7544, 0.6629, 0.7675, 0.6625, 0.761, 0.6625, 0.761, 0.6629, 0.7675, 0.6361, 0.745, 0.632, 0.7544, 0.632, 0.7544, 0.6361, 0.745, 0.5438, 0.8123, 0.5438, 0.8356, 0.5438, 0.8356, 0.5438, 0.8123, 0.5438, 0.7797, 0.5438, 0.7944, 0.5438, 0.7944, 0.5438, 0.7797, 0.6627, 0.7797, 0.6629, 0.7675, 0.6629, 0.7675, 0.6627, 0.7797, 0.6417, 0.7403, 0.6361, 0.745, 0.6361, 0.745, 0.6417, 0.7403, 0.688, 0.819, 0.688, 0.7797, 0.688, 0.7797, 0.688, 0.819, 0.6491, 0.7394, 0.6417, 0.7403, 0.6417, 0.7403, 0.6491, 0.7394, 0.5438, 0.8356, 0.688, 0.8356, 0.688, 0.8356, 0.5438, 0.8356, 0.688, 0.7797, 0.6627, 0.7797, 0.6627, 0.7797, 0.688, 0.7797, 0.5438, 0.7944, 0.5438, 0.8123, 0.5438, 0.8123, 0.5438, 0.7944])
me_cabinas_telef_nicas_1024x683.materials.append(mat_cabinas_telef_nicas_1024x683)
me_cabinas_telef_nicas_1024x683.update()

# ---- objects
ob_cabinas_telef_nicas_1024x683 = bpy.data.objects.new('cabinas-telefónicas-1024x683', me_cabinas_telef_nicas_1024x683)

# ---- transforms, parenting, visibility, modifiers, constraints
ob_cabinas_telef_nicas_1024x683.location = (0.0, 0.0, 0.0)
ob_cabinas_telef_nicas_1024x683.rotation_euler = (1.571, -0.0, 0.0)

# ---- collection membership
col_collection.objects.link(ob_cabinas_telef_nicas_1024x683)

# ---- scene / render settings (as saved in the file)
scene.frame_start = 1; scene.frame_end = 250; scene.frame_set(0)
scene.render.engine = 'BLENDER_EEVEE_NEXT'
scene.cycles.sampling_pattern = 'TABULATED_SOBOL'
bpy.context.view_layer.update()

# ---- added for rendering (the .blend has no active camera and no usable light): camera, sun
cam_auto = bpy.data.cameras.new('AutoCamera')
cam_auto.lens = 50.0
cam_auto.sensor_width = 36.0
cam_auto.clip_end = 1000.0
ob_auto_camera = bpy.data.objects.new('AutoCamera', cam_auto)
scene.collection.objects.link(ob_auto_camera)
ob_auto_camera.location = (0.971157, -1.04364, 0.688175)
ob_auto_camera.rotation_euler = (1.09748, -7.21219e-08, 0.694738)
scene.camera = ob_auto_camera
light_auto_sun = bpy.data.lights.new('AutoSun', 'SUN')
light_auto_sun.energy = 3.0
light_auto_sun.angle = 0.0523599
ob_auto_sun = bpy.data.objects.new('AutoSun', light_auto_sun)
scene.collection.objects.link(ob_auto_sun)
ob_auto_sun.rotation_euler = (0.872665, 0.174533, 0.523599)
bpy.context.view_layer.update()

